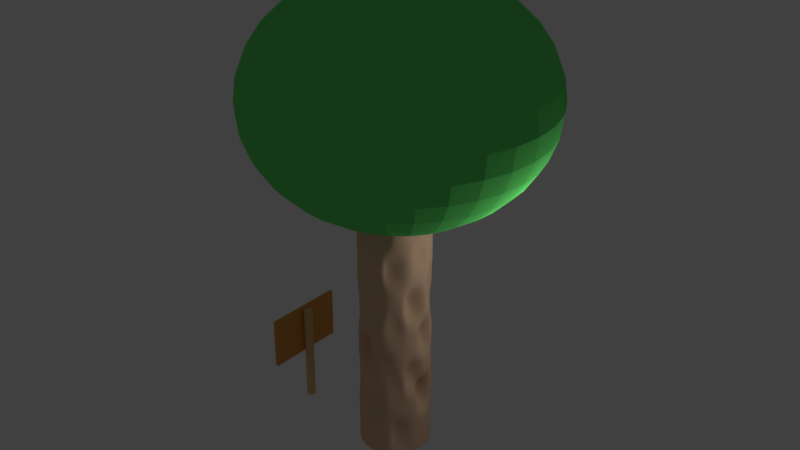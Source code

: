 # Source: Baum_von_Andre.blend  (saved by Blender 2.79.0; exported with 4.5.12 LTS)
import bpy
from mathutils import Matrix  # noqa: F401  (used for matrix-valued properties, if any)

bpy.ops.wm.read_factory_settings(use_empty=True)
scene = bpy.context.scene
scene.name = 'Scene'

# ---- collections
col_collection_1 = bpy.data.collections.new('Collection 1'); scene.collection.children.link(col_collection_1)

# ---- materials (node trees are filled in below, after node groups)
mat_material_003 = bpy.data.materials.new('Material.003')
mat_material_003.alpha_threshold = 0.0
mat_material_003.use_transparent_shadow = False
mat_material_003.diffuse_color = (0.0, 0.0, 0.0, 1.0)
mat_material_003.roughness = 0.5
mat_material_004 = bpy.data.materials.new('Material.004')
mat_material_004.alpha_threshold = 0.0
mat_material_004.use_transparent_shadow = False
mat_material_004.diffuse_color = (0.8, 0.3677, 0.09252, 1.0)
mat_material_004.specular_color = (1.0, 0.9114, 0.9114)
mat_material_004.roughness = 0.5
mat_material_005 = bpy.data.materials.new('Material.005')
mat_material_005.alpha_threshold = 0.0
mat_material_005.use_transparent_shadow = False
mat_material_005.diffuse_color = (0.8, 0.528, 0.2715, 1.0)
mat_material_005.roughness = 0.5
mat_material_002 = bpy.data.materials.new('Material.002')
mat_material_002.alpha_threshold = 0.0
mat_material_002.use_transparent_shadow = False
mat_material_002.diffuse_color = (0.1451, 0.8, 0.1632, 1.0)
mat_material_002.roughness = 0.5
mat_material_001 = bpy.data.materials.new('Material.001')
mat_material_001.alpha_threshold = 0.0
mat_material_001.use_transparent_shadow = False
mat_material_001.diffuse_color = (0.8, 0.5141, 0.3488, 1.0)
mat_material_001.roughness = 0.5

# ---- material node trees

# ---- world
world_world = bpy.data.worlds.new('World'); scene.world = world_world
world_world.color = (0.05088, 0.05088, 0.05088)
world_world.use_sun_shadow = False
world_world.sun_shadow_jitter_overblur = 0.0
world_world.cycles.sampling_method = 'MANUAL'

# ---- lights
light_lamp = bpy.data.lights.new('Lamp', 'POINT')
light_lamp.transmission_factor = 0.0
light_lamp.cutoff_distance = 30.0
light_lamp.energy = 100.0
light_lamp.shadow_buffer_clip_start = 1.001
light_lamp.shadow_soft_size = 0.1
light_lamp.shadow_maximum_resolution = 0.006
light_lamp.use_absolute_resolution = True

# ---- meshes
me_plane_001 = bpy.data.meshes.new('Plane.001')
me_plane_001.from_pydata([(-1.0, -1.0, 0.0), (1.0, -1.0, 0.0), (-1.0, 0.2444, -3.303e-08), (1.0, 0.2444, -3.303e-08), (-1.0, 0.2444, 0.07883), (-1.0, -1.0, 0.07883), (1.0, -1.0, 0.07883), (1.0, 0.2444, 0.07883)], [], [(0, 2, 3, 1), (5, 6, 7, 4), (1, 3, 7, 6), (2, 0, 5, 4), (3, 2, 4, 7), (0, 1, 6, 5)])
me_plane_001.materials.append(mat_material_004)
me_plane_001.use_remesh_preserve_volume = False
me_plane_001.use_remesh_preserve_attributes = False
me_plane_001.use_mirror_vertex_groups = False
me_plane_001.update()
me_cylinder_001 = bpy.data.meshes.new('Cylinder.001')
me_cylinder_001.from_pydata([(0.0, 1.0, -21.27), (0.0, 1.0, 1.0), (0.1951, 0.9808, -21.27), (0.1951, 0.9808, 1.0), (0.3827, 0.9239, -21.27), (0.3827, 0.9239, 1.0), (0.5556, 0.8315, -21.27), (0.5556, 0.8315, 1.0), (0.7071, 0.7071, -21.27), (0.7071, 0.7071, 1.0), (0.8315, 0.5556, -21.27), (0.8315, 0.5556, 1.0), (0.9239, 0.3827, -21.27), (0.9239, 0.3827, 1.0), (0.9808, 0.1951, -21.27), (0.9808, 0.1951, 1.0), (1.0, 7.55e-08, -21.27), (1.0, 7.55e-08, 1.0), (0.9808, -0.1951, -21.27), (0.9808, -0.1951, 1.0), (0.9239, -0.3827, -21.27), (0.9239, -0.3827, 1.0), (0.8315, -0.5556, -21.27), (0.8315, -0.5556, 1.0), (0.7071, -0.7071, -21.27), (0.7071, -0.7071, 1.0), (0.5556, -0.8315, -21.27), (0.5556, -0.8315, 1.0), (0.3827, -0.9239, -21.27), (0.3827, -0.9239, 1.0), (0.1951, -0.9808, -21.27), (0.1951, -0.9808, 1.0), (-3.258e-07, -1.0, -21.27), (-3.258e-07, -1.0, 1.0), (-0.1951, -0.9808, -21.27), (-0.1951, -0.9808, 1.0), (-0.3827, -0.9239, -21.27), (-0.3827, -0.9239, 1.0), (-0.5556, -0.8315, -21.27), (-0.5556, -0.8315, 1.0), (-0.7071, -0.7071, -21.27), (-0.7071, -0.7071, 1.0), (-0.8315, -0.5556, -21.27), (-0.8315, -0.5556, 1.0), (-0.9239, -0.3827, -21.27), (-0.9239, -0.3827, 1.0), (-0.9808, -0.1951, -21.27), (-0.9808, -0.1951, 1.0), (-1.0, 9.656e-07, -21.27), (-1.0, 9.656e-07, 1.0), (-0.9808, 0.1951, -21.27), (-0.9808, 0.1951, 1.0), (-0.9239, 0.3827, -21.27), (-0.9239, 0.3827, 1.0), (-0.8315, 0.5556, -21.27), (-0.8315, 0.5556, 1.0), (-0.7071, 0.7071, -21.27), (-0.7071, 0.7071, 1.0), (-0.5556, 0.8315, -21.27), (-0.5556, 0.8315, 1.0), (-0.3827, 0.9239, -21.27), (-0.3827, 0.9239, 1.0), (-0.1951, 0.9808, -21.27), (-0.1951, 0.9808, 1.0)], [], [(0, 1, 3, 2), (2, 3, 5, 4), (4, 5, 7, 6), (6, 7, 9, 8), (8, 9, 11, 10), (10, 11, 13, 12), (12, 13, 15, 14), (14, 15, 17, 16), (16, 17, 19, 18), (18, 19, 21, 20), (20, 21, 23, 22), (22, 23, 25, 24), (24, 25, 27, 26), (26, 27, 29, 28), (28, 29, 31, 30), (30, 31, 33, 32), (32, 33, 35, 34), (34, 35, 37, 36), (36, 37, 39, 38), (38, 39, 41, 40), (40, 41, 43, 42), (42, 43, 45, 44), (44, 45, 47, 46), (46, 47, 49, 48), (48, 49, 51, 50), (50, 51, 53, 52), (52, 53, 55, 54), (54, 55, 57, 56), (56, 57, 59, 58), (58, 59, 61, 60), (3, 1, 63, 61, 59, 57, 55, 53, 51, 49, 47, 45, 43, 41, 39, 37, 35, 33, 31, 29, 27, 25, 23, 21, 19, 17, 15, 13, 11, 9, 7, 5), (60, 61, 63, 62), (62, 63, 1, 0), (0, 2, 4, 6, 8, 10, 12, 14, 16, 18, 20, 22, 24, 26, 28, 30, 32, 34, 36, 38, 40, 42, 44, 46, 48, 50, 52, 54, 56, 58, 60, 62)])
me_cylinder_001.materials.append(mat_material_005)
me_cylinder_001.use_remesh_preserve_volume = False
me_cylinder_001.use_remesh_preserve_attributes = False
me_cylinder_001.use_mirror_vertex_groups = False
me_cylinder_001.update()
me_sphere = bpy.data.meshes.new('Sphere')
me_sphere.from_pydata([(0.0, -3.258e-07, -1.0), (0.03806, 0.1913, 0.9808), (0.07466, 0.3753, 0.9239), (0.1084, 0.5449, 0.8315), (0.1379, 0.6935, 0.7071), (0.1622, 0.8155, 0.5556), (0.1802, 0.9061, 0.3827), (0.1913, 0.9619, 0.1951), (0.1951, 0.9808, 7.55e-08), (0.1913, 0.9619, -0.1951), (0.1802, 0.9061, -0.3827), (0.1622, 0.8155, -0.5556), (0.1379, 0.6935, -0.7071), (0.1084, 0.5449, -0.8315), (0.07466, 0.3753, -0.9239), (0.03806, 0.1913, -0.9808), (0.07466, 0.1802, 0.9808), (0.1464, 0.3536, 0.9239), (0.2126, 0.5133, 0.8315), (0.2706, 0.6533, 0.7071), (0.3182, 0.7682, 0.5556), (0.3536, 0.8536, 0.3827), (0.3753, 0.9061, 0.1951), (0.3827, 0.9239, 7.55e-08), (0.3753, 0.9061, -0.1951), (0.3536, 0.8536, -0.3827), (0.3182, 0.7682, -0.5556), (0.2706, 0.6533, -0.7071), (0.2126, 0.5133, -0.8315), (0.1464, 0.3536, -0.9239), (0.07466, 0.1802, -0.9808), (0.1084, 0.1622, 0.9808), (0.2126, 0.3182, 0.9239), (0.3087, 0.4619, 0.8315), (0.3928, 0.5879, 0.7071), (0.4619, 0.6913, 0.5556), (0.5133, 0.7682, 0.3827), (0.5449, 0.8155, 0.1951), (0.5556, 0.8315, 7.55e-08), (0.5449, 0.8155, -0.1951), (0.5133, 0.7682, -0.3827), (0.4619, 0.6913, -0.5556), (0.3928, 0.5879, -0.7071), (0.3087, 0.4619, -0.8315), (0.2126, 0.3182, -0.9239), (0.1084, 0.1622, -0.9808), (0.1379, 0.1379, 0.9808), (0.2706, 0.2706, 0.9239), (0.3928, 0.3928, 0.8315), (0.5, 0.5, 0.7071), (0.5879, 0.5879, 0.5556), (0.6533, 0.6533, 0.3827), (0.6935, 0.6935, 0.1951), (0.7071, 0.7071, 7.55e-08), (0.6935, 0.6935, -0.1951), (0.6533, 0.6533, -0.3827), (0.5879, 0.5879, -0.5556), (0.5, 0.5, -0.7071), (0.3928, 0.3928, -0.8315), (0.2706, 0.2706, -0.9239), (0.1379, 0.1379, -0.9808), (0.1622, 0.1084, 0.9808), (0.3182, 0.2126, 0.9239), (0.4619, 0.3087, 0.8315), (0.5879, 0.3928, 0.7071), (0.6913, 0.4619, 0.5556), (0.7682, 0.5133, 0.3827), (0.8155, 0.5449, 0.1951), (0.8315, 0.5556, 7.55e-08), (0.8155, 0.5449, -0.1951), (0.7682, 0.5133, -0.3827), (0.6913, 0.4619, -0.5556), (0.5879, 0.3928, -0.7071), (0.4619, 0.3087, -0.8315), (0.3182, 0.2126, -0.9239), (0.1622, 0.1084, -0.9808), (0.1802, 0.07466, 0.9808), (0.3536, 0.1464, 0.9239), (0.5133, 0.2126, 0.8315), (0.6533, 0.2706, 0.7071), (0.7682, 0.3182, 0.5556), (0.8536, 0.3536, 0.3827), (0.9061, 0.3753, 0.1951), (0.9239, 0.3827, 7.55e-08), (0.9061, 0.3753, -0.1951), (0.8536, 0.3536, -0.3827), (0.7682, 0.3182, -0.5556), (0.6533, 0.2706, -0.7071), (0.5133, 0.2126, -0.8315), (0.3536, 0.1464, -0.9239), (0.1802, 0.07466, -0.9808), (0.1913, 0.03806, 0.9808), (0.3753, 0.07466, 0.9239), (0.5449, 0.1084, 0.8315), (0.6935, 0.1379, 0.7071), (0.8155, 0.1622, 0.5556), (0.9061, 0.1802, 0.3827), (0.9619, 0.1913, 0.1951), (0.9808, 0.1951, 7.55e-08), (0.9619, 0.1913, -0.1951), (0.9061, 0.1802, -0.3827), (0.8155, 0.1622, -0.5556), (0.6935, 0.1379, -0.7071), (0.5449, 0.1084, -0.8315), (0.3753, 0.07466, -0.9239), (0.1913, 0.03806, -0.9808), (0.1951, -3.266e-07, 0.9808), (0.3827, -3.192e-07, 0.9239), (0.5556, -3.117e-07, 0.8315), (0.7071, -3.192e-07, 0.7071), (0.8315, -3.341e-07, 0.5556), (0.9239, -2.745e-07, 0.3827), (0.9808, -3.937e-07, 0.1951), (1.0, -3.788e-07, 7.55e-08), (0.9808, -3.937e-07, -0.1951), (0.9239, -2.298e-07, -0.3827), (0.8315, -3.341e-07, -0.5556), (0.7071, -3.192e-07, -0.7071), (0.5556, -3.415e-07, -0.8315), (0.3827, -3.043e-07, -0.9239), (0.1951, -3.08e-07, -0.9808), (0.1913, -0.03806, 0.9808), (0.3753, -0.07466, 0.9239), (0.5449, -0.1084, 0.8315), (0.6935, -0.138, 0.7071), (0.8155, -0.1622, 0.5556), (0.9061, -0.1802, 0.3827), (0.9619, -0.1913, 0.1951), (0.9808, -0.1951, 7.55e-08), (0.9619, -0.1913, -0.1951), (0.9061, -0.1802, -0.3827), (0.8155, -0.1622, -0.5556), (0.6935, -0.138, -0.7071), (0.5449, -0.1084, -0.8315), (0.3753, -0.07466, -0.9239), (0.1913, -0.03806, -0.9808), (0.1802, -0.07466, 0.9808), (0.3536, -0.1464, 0.9239), (0.5133, -0.2126, 0.8315), (0.6533, -0.2706, 0.7071), (0.7682, -0.3182, 0.5556), (0.8536, -0.3536, 0.3827), (0.9061, -0.3753, 0.1951), (0.9239, -0.3827, 7.55e-08), (0.9061, -0.3753, -0.1951), (0.8536, -0.3536, -0.3827), (0.7682, -0.3182, -0.5556), (0.6533, -0.2706, -0.7071), (0.5133, -0.2126, -0.8315), (0.3536, -0.1464, -0.9239), (0.1802, -0.07466, -0.9808), (0.1622, -0.1084, 0.9808), (0.3182, -0.2126, 0.9239), (0.4619, -0.3087, 0.8315), (0.5879, -0.3928, 0.7071), (0.6913, -0.4619, 0.5556), (0.7682, -0.5133, 0.3827), (0.8155, -0.5449, 0.1951), (0.8315, -0.5556, 7.55e-08), (0.8155, -0.5449, -0.1951), (0.7682, -0.5133, -0.3827), (0.6913, -0.4619, -0.5556), (0.5879, -0.3928, -0.7071), (0.4619, -0.3087, -0.8315), (0.3182, -0.2126, -0.9239), (0.1622, -0.1084, -0.9808), (0.1379, -0.138, 0.9808), (0.2706, -0.2706, 0.9239), (0.3928, -0.3928, 0.8315), (0.5, -0.5, 0.7071), (0.5879, -0.5879, 0.5556), (0.6533, -0.6533, 0.3827), (0.6935, -0.6935, 0.1951), (0.7071, -0.7071, 7.55e-08), (0.6935, -0.6935, -0.1951), (0.6533, -0.6533, -0.3827), (0.5879, -0.5879, -0.5556), (0.5, -0.5, -0.7071), (0.3928, -0.3928, -0.8315), (0.2706, -0.2706, -0.9239), (0.1379, -0.138, -0.9808), (0.1084, -0.1622, 0.9808), (0.2126, -0.3182, 0.9239), (0.3087, -0.4619, 0.8315), (0.3928, -0.5879, 0.7071), (0.4619, -0.6913, 0.5556), (0.5133, -0.7682, 0.3827), (0.5449, -0.8155, 0.1951), (0.5556, -0.8315, 7.55e-08), (0.5449, -0.8155, -0.1951), (0.5133, -0.7682, -0.3827), (0.4619, -0.6913, -0.5556), (0.3928, -0.5879, -0.7071), (0.3087, -0.4619, -0.8315), (0.2126, -0.3182, -0.9239), (0.1084, -0.1622, -0.9808), (0.07466, -0.1802, 0.9808), (0.1464, -0.3536, 0.9239), (0.2126, -0.5133, 0.8315), (0.2706, -0.6533, 0.7071), (0.3182, -0.7682, 0.5556), (0.3536, -0.8536, 0.3827), (0.3753, -0.9061, 0.1951), (0.3827, -0.9239, 7.55e-08), (0.3753, -0.9061, -0.1951), (0.3536, -0.8536, -0.3827), (0.3182, -0.7682, -0.5556), (0.2706, -0.6533, -0.7071), (0.2126, -0.5133, -0.8315), (0.1464, -0.3536, -0.9239), (0.07466, -0.1802, -0.9808), (0.03806, -0.1913, 0.9808), (0.07466, -0.3753, 0.9239), (0.1084, -0.5449, 0.8315), (0.1379, -0.6935, 0.7071), (0.1622, -0.8155, 0.5556), (0.1802, -0.9061, 0.3827), (0.1913, -0.9619, 0.1951), (0.1951, -0.9808, 7.55e-08), (0.1913, -0.9619, -0.1951), (0.1802, -0.9061, -0.3827), (0.1622, -0.8155, -0.5556), (0.1379, -0.6935, -0.7071), (0.1084, -0.5449, -0.8315), (0.07466, -0.3753, -0.9239), (0.03806, -0.1913, -0.9808), (-7.212e-09, -0.1951, 0.9808), (4.122e-08, -0.3827, 0.9239), (2.632e-08, -0.5556, 0.8315), (-2.584e-08, -0.7071, 0.7071), (-8.544e-08, -0.8315, 0.5556), (6.357e-08, -0.9239, 0.3827), (-8.544e-08, -0.9808, 0.1951), (-1.003e-07, -1.0, 7.55e-08), (-8.544e-08, -0.9808, -0.1951), (6.357e-08, -0.9239, -0.3827), (-8.544e-08, -0.8315, -0.5556), (-2.584e-08, -0.7071, -0.7071), (-1.094e-08, -0.5556, -0.8315), (3.964e-09, -0.3827, -0.9239), (3.964e-09, -0.1951, -0.9808), (-0.03806, -0.1913, 0.9808), (-0.07466, -0.3753, 0.9239), (-0.1084, -0.5449, 0.8315), (-0.1379, -0.6935, 0.7071), (-0.1622, -0.8155, 0.5556), (-0.1802, -0.9061, 0.3827), (-0.1913, -0.9619, 0.1951), (-0.1951, -0.9808, 7.55e-08), (-0.1913, -0.9619, -0.1951), (-0.1802, -0.9061, -0.3827), (-0.1622, -0.8155, -0.5556), (-0.1379, -0.6935, -0.7071), (-0.1084, -0.5449, -0.8315), (-0.07466, -0.3753, -0.9239), (-0.03806, -0.1913, -0.9808), (-1.247e-07, -6.269e-07, 1.0), (-0.07466, -0.1802, 0.9808), (-0.1464, -0.3536, 0.9239), (-0.2126, -0.5133, 0.8315), (-0.2706, -0.6533, 0.7071), (-0.3182, -0.7682, 0.5556), (-0.3536, -0.8536, 0.3827), (-0.3753, -0.9061, 0.1951), (-0.3827, -0.9239, 7.55e-08), (-0.3753, -0.9061, -0.1951), (-0.3536, -0.8536, -0.3827), (-0.3182, -0.7682, -0.5556), (-0.2706, -0.6533, -0.7071), (-0.2126, -0.5133, -0.8315), (-0.1464, -0.3536, -0.9239), (-0.07466, -0.1802, -0.9808), (-0.1084, -0.1622, 0.9808), (-0.2126, -0.3182, 0.9239), (-0.3087, -0.4619, 0.8315), (-0.3928, -0.5879, 0.7071), (-0.4619, -0.6913, 0.5556), (-0.5133, -0.7682, 0.3827), (-0.5449, -0.8155, 0.1951), (-0.5556, -0.8315, 7.55e-08), (-0.5449, -0.8155, -0.1951), (-0.5133, -0.7682, -0.3827), (-0.4619, -0.6913, -0.5556), (-0.3928, -0.5879, -0.7071), (-0.3087, -0.4619, -0.8315), (-0.2126, -0.3182, -0.9239), (-0.1084, -0.1622, -0.9808), (-0.1379, -0.138, 0.9808), (-0.2706, -0.2706, 0.9239), (-0.3928, -0.3928, 0.8315), (-0.5, -0.5, 0.7071), (-0.5879, -0.5879, 0.5556), (-0.6533, -0.6533, 0.3827), (-0.6935, -0.6935, 0.1951), (-0.7071, -0.7071, 7.55e-08), (-0.6935, -0.6935, -0.1951), (-0.6533, -0.6533, -0.3827), (-0.5879, -0.5879, -0.5556), (-0.5, -0.5, -0.7071), (-0.3928, -0.3928, -0.8315), (-0.2706, -0.2706, -0.9239), (-0.1379, -0.1379, -0.9808), (-0.1622, -0.1084, 0.9808), (-0.3182, -0.2126, 0.9239), (-0.4619, -0.3087, 0.8315), (-0.5879, -0.3928, 0.7071), (-0.6913, -0.4619, 0.5556), (-0.7682, -0.5133, 0.3827), (-0.8155, -0.5449, 0.1951), (-0.8315, -0.5556, 7.55e-08), (-0.8155, -0.5449, -0.1951), (-0.7682, -0.5133, -0.3827), (-0.6913, -0.4619, -0.5556), (-0.5879, -0.3928, -0.7071), (-0.4619, -0.3087, -0.8315), (-0.3182, -0.2126, -0.9239), (-0.1622, -0.1084, -0.9808), (-0.1802, -0.07466, 0.9808), (-0.3536, -0.1464, 0.9239), (-0.5133, -0.2126, 0.8315), (-0.6533, -0.2706, 0.7071), (-0.7682, -0.3182, 0.5556), (-0.8536, -0.3536, 0.3827), (-0.9061, -0.3753, 0.1951), (-0.9239, -0.3827, 7.55e-08), (-0.9061, -0.3753, -0.1951), (-0.8536, -0.3536, -0.3827), (-0.7682, -0.3182, -0.5556), (-0.6533, -0.2706, -0.7071), (-0.5133, -0.2126, -0.8315), (-0.3536, -0.1464, -0.9239), (-0.1802, -0.07466, -0.9808), (-0.1913, -0.03806, 0.9808), (-0.3753, -0.07466, 0.9239), (-0.5449, -0.1084, 0.8315), (-0.6935, -0.1379, 0.7071), (-0.8155, -0.1622, 0.5556), (-0.9061, -0.1802, 0.3827), (-0.9619, -0.1913, 0.1951), (-0.9808, -0.1951, 7.55e-08), (-0.9619, -0.1913, -0.1951), (-0.9061, -0.1802, -0.3827), (-0.8155, -0.1622, -0.5556), (-0.6935, -0.1379, -0.7071), (-0.5449, -0.1084, -0.8315), (-0.3753, -0.07466, -0.9239), (-0.1913, -0.03806, -0.9808), (-0.1951, -3.117e-07, 0.9808), (-0.3827, -2.819e-07, 0.9239), (-0.5556, -2.819e-07, 0.8315), (-0.7071, -1.851e-07, 0.7071), (-0.8315, -1.404e-07, 0.5556), (-0.9239, -3.192e-07, 0.3827), (-0.9808, -9.567e-08, 0.1951), (-1.0, -1.404e-07, 7.55e-08), (-0.9808, -9.567e-08, -0.1951), (-0.9239, -3.192e-07, -0.3827), (-0.8315, -1.404e-07, -0.5556), (-0.7071, -1.851e-07, -0.7071), (-0.5556, -2.596e-07, -0.8315), (-0.3827, -2.521e-07, -0.9239), (-0.1951, -3.155e-07, -0.9808), (-0.1913, 0.03806, 0.9808), (-0.3753, 0.07466, 0.9239), (-0.5449, 0.1084, 0.8315), (-0.6935, 0.1379, 0.7071), (-0.8155, 0.1622, 0.5556), (-0.9061, 0.1802, 0.3827), (-0.9619, 0.1913, 0.1951), (-0.9808, 0.1951, 7.55e-08), (-0.9619, 0.1913, -0.1951), (-0.9061, 0.1802, -0.3827), (-0.8155, 0.1622, -0.5556), (-0.6935, 0.1379, -0.7071), (-0.5449, 0.1084, -0.8315), (-0.3753, 0.07466, -0.9239), (-0.1913, 0.03806, -0.9808), (-0.1802, 0.07466, 0.9808), (-0.3536, 0.1464, 0.9239), (-0.5133, 0.2126, 0.8315), (-0.6533, 0.2706, 0.7071), (-0.7682, 0.3182, 0.5556), (-0.8536, 0.3536, 0.3827), (-0.9061, 0.3753, 0.1951), (-0.9239, 0.3827, 7.55e-08), (-0.9061, 0.3753, -0.1951), (-0.8536, 0.3536, -0.3827), (-0.7682, 0.3182, -0.5556), (-0.6533, 0.2706, -0.7071), (-0.5133, 0.2126, -0.8315), (-0.3536, 0.1464, -0.9239), (-0.1802, 0.07466, -0.9808), (-0.1622, 0.1084, 0.9808), (-0.3182, 0.2126, 0.9239), (-0.4619, 0.3087, 0.8315), (-0.5879, 0.3928, 0.7071), (-0.6913, 0.4619, 0.5556), (-0.7682, 0.5133, 0.3827), (-0.8155, 0.5449, 0.1951), (-0.8315, 0.5556, 7.55e-08), (-0.8155, 0.5449, -0.1951), (-0.7682, 0.5133, -0.3827), (-0.6913, 0.4619, -0.5556), (-0.5879, 0.3928, -0.7071), (-0.4619, 0.3087, -0.8315), (-0.3182, 0.2126, -0.9239), (-0.1622, 0.1084, -0.9808), (-0.1379, 0.1379, 0.9808), (-0.2706, 0.2706, 0.9239), (-0.3928, 0.3928, 0.8315), (-0.5, 0.5, 0.7071), (-0.5879, 0.5879, 0.5556), (-0.6533, 0.6533, 0.3827), (-0.6935, 0.6935, 0.1951), (-0.7071, 0.7071, 7.55e-08), (-0.6935, 0.6935, -0.1951), (-0.6533, 0.6533, -0.3827), (-0.5879, 0.5879, -0.5556), (-0.5, 0.5, -0.7071), (-0.3928, 0.3928, -0.8315), (-0.2706, 0.2706, -0.9239), (-0.1379, 0.1379, -0.9808), (-0.1084, 0.1622, 0.9808), (-0.2126, 0.3182, 0.9239), (-0.3087, 0.4619, 0.8315), (-0.3928, 0.5879, 0.7071), (-0.4619, 0.6913, 0.5556), (-0.5133, 0.7682, 0.3827), (-0.5449, 0.8155, 0.1951), (-0.5556, 0.8315, 7.55e-08), (-0.5449, 0.8155, -0.1951), (-0.5133, 0.7682, -0.3827), (-0.4619, 0.6913, -0.5556), (-0.3928, 0.5879, -0.7071), (-0.3087, 0.4619, -0.8315), (-0.2126, 0.3182, -0.9239), (-0.1084, 0.1622, -0.9808), (-0.07466, 0.1802, 0.9808), (-0.1464, 0.3536, 0.9239), (-0.2126, 0.5133, 0.8315), (-0.2706, 0.6533, 0.7071), (-0.3182, 0.7682, 0.5556), (-0.3536, 0.8536, 0.3827), (-0.3753, 0.9061, 0.1951), (-0.3827, 0.9239, 7.55e-08), (-0.3753, 0.9061, -0.1951), (-0.3536, 0.8536, -0.3827), (-0.3182, 0.7682, -0.5556), (-0.2706, 0.6533, -0.7071), (-0.2126, 0.5133, -0.8315), (-0.1464, 0.3536, -0.9239), (-0.07466, 0.1802, -0.9808), (-0.03806, 0.1913, 0.9808), (-0.07466, 0.3753, 0.9239), (-0.1084, 0.5449, 0.8315), (-0.1379, 0.6935, 0.7071), (-0.1622, 0.8155, 0.5556), (-0.1802, 0.9061, 0.3827), (-0.1913, 0.9619, 0.1951), (-0.1951, 0.9808, 7.55e-08), (-0.1913, 0.9619, -0.1951), (-0.1802, 0.9061, -0.3827), (-0.1622, 0.8155, -0.5556), (-0.1379, 0.6935, -0.7071), (-0.1084, 0.5449, -0.8315), (-0.07466, 0.3753, -0.9239), (-0.03806, 0.1913, -0.9808), (3.749e-08, 0.1951, 0.9808), (7.847e-08, 0.3827, 0.9239), (1.083e-07, 0.5556, 0.8315), (1.53e-07, 0.7071, 0.7071), (2.722e-07, 0.8315, 0.5556), (6.357e-08, 0.9239, 0.3827), (2.573e-07, 0.9808, 0.1951), (2.722e-07, 1.0, 7.55e-08), (2.573e-07, 0.9808, -0.1951), (6.357e-08, 0.9239, -0.3827), (2.722e-07, 0.8315, -0.5556), (1.53e-07, 0.7071, -0.7071), (1.232e-07, 0.5556, -0.8315), (7.847e-08, 0.3827, -0.9239), (1.514e-08, 0.1951, -0.9808)], [], [(472, 471, 5, 6), (480, 479, 13, 14), (473, 472, 6, 7), (481, 480, 14, 15), (474, 473, 7, 8), (467, 256, 1), (0, 481, 15), (475, 474, 8, 9), (468, 467, 1, 2), (476, 475, 9, 10), (469, 468, 2, 3), (477, 476, 10, 11), (470, 469, 3, 4), (478, 477, 11, 12), (471, 470, 4, 5), (479, 478, 12, 13), (12, 11, 26, 27), (5, 4, 19, 20), (13, 12, 27, 28), (6, 5, 20, 21), (14, 13, 28, 29), (7, 6, 21, 22), (15, 14, 29, 30), (8, 7, 22, 23), (1, 256, 16), (0, 15, 30), (9, 8, 23, 24), (2, 1, 16, 17), (10, 9, 24, 25), (3, 2, 17, 18), (11, 10, 25, 26), (4, 3, 18, 19), (0, 30, 45), (24, 23, 38, 39), (17, 16, 31, 32), (25, 24, 39, 40), (18, 17, 32, 33), (26, 25, 40, 41), (19, 18, 33, 34), (27, 26, 41, 42), (20, 19, 34, 35), (28, 27, 42, 43), (21, 20, 35, 36), (29, 28, 43, 44), (22, 21, 36, 37), (30, 29, 44, 45), (23, 22, 37, 38), (16, 256, 31), (43, 42, 57, 58), (36, 35, 50, 51), (44, 43, 58, 59), (37, 36, 51, 52), (45, 44, 59, 60), (38, 37, 52, 53), (31, 256, 46), (0, 45, 60), (39, 38, 53, 54), (32, 31, 46, 47), (40, 39, 54, 55), (33, 32, 47, 48), (41, 40, 55, 56), (34, 33, 48, 49), (42, 41, 56, 57), (35, 34, 49, 50), (47, 46, 61, 62), (55, 54, 69, 70), (48, 47, 62, 63), (56, 55, 70, 71), (49, 48, 63, 64), (57, 56, 71, 72), (50, 49, 64, 65), (58, 57, 72, 73), (51, 50, 65, 66), (59, 58, 73, 74), (52, 51, 66, 67), (60, 59, 74, 75), (53, 52, 67, 68), (46, 256, 61), (0, 60, 75), (54, 53, 68, 69), (66, 65, 80, 81), (74, 73, 88, 89), (67, 66, 81, 82), (75, 74, 89, 90), (68, 67, 82, 83), (61, 256, 76), (0, 75, 90), (69, 68, 83, 84), (62, 61, 76, 77), (70, 69, 84, 85), (63, 62, 77, 78), (71, 70, 85, 86), (64, 63, 78, 79), (72, 71, 86, 87), (65, 64, 79, 80), (73, 72, 87, 88), (85, 84, 99, 100), (78, 77, 92, 93), (86, 85, 100, 101), (79, 78, 93, 94), (87, 86, 101, 102), (80, 79, 94, 95), (88, 87, 102, 103), (81, 80, 95, 96), (89, 88, 103, 104), (82, 81, 96, 97), (90, 89, 104, 105), (83, 82, 97, 98), (76, 256, 91), (0, 90, 105), (84, 83, 98, 99), (77, 76, 91, 92), (104, 103, 118, 119), (97, 96, 111, 112), (105, 104, 119, 120), (98, 97, 112, 113), (91, 256, 106), (0, 105, 120), (99, 98, 113, 114), (92, 91, 106, 107), (100, 99, 114, 115), (93, 92, 107, 108), (101, 100, 115, 116), (94, 93, 108, 109), (102, 101, 116, 117), (95, 94, 109, 110), (103, 102, 117, 118), (96, 95, 110, 111), (108, 107, 122, 123), (116, 115, 130, 131), (109, 108, 123, 124), (117, 116, 131, 132), (110, 109, 124, 125), (118, 117, 132, 133), (111, 110, 125, 126), (119, 118, 133, 134), (112, 111, 126, 127), (120, 119, 134, 135), (113, 112, 127, 128), (106, 256, 121), (0, 120, 135), (114, 113, 128, 129), (107, 106, 121, 122), (115, 114, 129, 130), (127, 126, 141, 142), (135, 134, 149, 150), (128, 127, 142, 143), (121, 256, 136), (0, 135, 150), (129, 128, 143, 144), (122, 121, 136, 137), (130, 129, 144, 145), (123, 122, 137, 138), (131, 130, 145, 146), (124, 123, 138, 139), (132, 131, 146, 147), (125, 124, 139, 140), (133, 132, 147, 148), (126, 125, 140, 141), (134, 133, 148, 149), (146, 145, 160, 161), (139, 138, 153, 154), (147, 146, 161, 162), (140, 139, 154, 155), (148, 147, 162, 163), (141, 140, 155, 156), (149, 148, 163, 164), (142, 141, 156, 157), (150, 149, 164, 165), (143, 142, 157, 158), (136, 256, 151), (0, 150, 165), (144, 143, 158, 159), (137, 136, 151, 152), (145, 144, 159, 160), (138, 137, 152, 153), (165, 164, 179, 180), (158, 157, 172, 173), (151, 256, 166), (0, 165, 180), (159, 158, 173, 174), (152, 151, 166, 167), (160, 159, 174, 175), (153, 152, 167, 168), (161, 160, 175, 176), (154, 153, 168, 169), (162, 161, 176, 177), (155, 154, 169, 170), (163, 162, 177, 178), (156, 155, 170, 171), (164, 163, 178, 179), (157, 156, 171, 172), (177, 176, 191, 192), (170, 169, 184, 185), (178, 177, 192, 193), (171, 170, 185, 186), (179, 178, 193, 194), (172, 171, 186, 187), (180, 179, 194, 195), (173, 172, 187, 188), (166, 256, 181), (0, 180, 195), (174, 173, 188, 189), (167, 166, 181, 182), (175, 174, 189, 190), (168, 167, 182, 183), (176, 175, 190, 191), (169, 168, 183, 184), (181, 256, 196), (0, 195, 210), (189, 188, 203, 204), (182, 181, 196, 197), (190, 189, 204, 205), (183, 182, 197, 198), (191, 190, 205, 206), (184, 183, 198, 199), (192, 191, 206, 207), (185, 184, 199, 200), (193, 192, 207, 208), (186, 185, 200, 201), (194, 193, 208, 209), (187, 186, 201, 202), (195, 194, 209, 210), (188, 187, 202, 203), (200, 199, 214, 215), (208, 207, 222, 223), (201, 200, 215, 216), (209, 208, 223, 224), (202, 201, 216, 217), (210, 209, 224, 225), (203, 202, 217, 218), (196, 256, 211), (0, 210, 225), (204, 203, 218, 219), (197, 196, 211, 212), (205, 204, 219, 220), (198, 197, 212, 213), (206, 205, 220, 221), (199, 198, 213, 214), (207, 206, 221, 222), (219, 218, 233, 234), (212, 211, 226, 227), (220, 219, 234, 235), (213, 212, 227, 228), (221, 220, 235, 236), (214, 213, 228, 229), (222, 221, 236, 237), (215, 214, 229, 230), (223, 222, 237, 238), (216, 215, 230, 231), (224, 223, 238, 239), (217, 216, 231, 232), (225, 224, 239, 240), (218, 217, 232, 233), (211, 256, 226), (0, 225, 240), (238, 237, 252, 253), (231, 230, 245, 246), (239, 238, 253, 254), (232, 231, 246, 247), (240, 239, 254, 255), (233, 232, 247, 248), (226, 256, 241), (0, 240, 255), (234, 233, 248, 249), (227, 226, 241, 242), (235, 234, 249, 250), (228, 227, 242, 243), (236, 235, 250, 251), (229, 228, 243, 244), (237, 236, 251, 252), (230, 229, 244, 245), (242, 241, 257, 258), (250, 249, 265, 266), (243, 242, 258, 259), (251, 250, 266, 267), (244, 243, 259, 260), (252, 251, 267, 268), (245, 244, 260, 261), (253, 252, 268, 269), (246, 245, 261, 262), (254, 253, 269, 270), (247, 246, 262, 263), (255, 254, 270, 271), (248, 247, 263, 264), (241, 256, 257), (0, 255, 271), (249, 248, 264, 265), (262, 261, 276, 277), (270, 269, 284, 285), (263, 262, 277, 278), (271, 270, 285, 286), (264, 263, 278, 279), (257, 256, 272), (0, 271, 286), (265, 264, 279, 280), (258, 257, 272, 273), (266, 265, 280, 281), (259, 258, 273, 274), (267, 266, 281, 282), (260, 259, 274, 275), (268, 267, 282, 283), (261, 260, 275, 276), (269, 268, 283, 284), (281, 280, 295, 296), (274, 273, 288, 289), (282, 281, 296, 297), (275, 274, 289, 290), (283, 282, 297, 298), (276, 275, 290, 291), (284, 283, 298, 299), (277, 276, 291, 292), (285, 284, 299, 300), (278, 277, 292, 293), (286, 285, 300, 301), (279, 278, 293, 294), (272, 256, 287), (0, 286, 301), (280, 279, 294, 295), (273, 272, 287, 288), (300, 299, 314, 315), (293, 292, 307, 308), (301, 300, 315, 316), (294, 293, 308, 309), (287, 256, 302), (0, 301, 316), (295, 294, 309, 310), (288, 287, 302, 303), (296, 295, 310, 311), (289, 288, 303, 304), (297, 296, 311, 312), (290, 289, 304, 305), (298, 297, 312, 313), (291, 290, 305, 306), (299, 298, 313, 314), (292, 291, 306, 307), (312, 311, 326, 327), (305, 304, 319, 320), (313, 312, 327, 328), (306, 305, 320, 321), (314, 313, 328, 329), (307, 306, 321, 322), (315, 314, 329, 330), (308, 307, 322, 323), (316, 315, 330, 331), (309, 308, 323, 324), (302, 256, 317), (0, 316, 331), (310, 309, 324, 325), (303, 302, 317, 318), (311, 310, 325, 326), (304, 303, 318, 319), (331, 330, 345, 346), (324, 323, 338, 339), (317, 256, 332), (0, 331, 346), (325, 324, 339, 340), (318, 317, 332, 333), (326, 325, 340, 341), (319, 318, 333, 334), (327, 326, 341, 342), (320, 319, 334, 335), (328, 327, 342, 343), (321, 320, 335, 336), (329, 328, 343, 344), (322, 321, 336, 337), (330, 329, 344, 345), (323, 322, 337, 338), (335, 334, 349, 350), (343, 342, 357, 358), (336, 335, 350, 351), (344, 343, 358, 359), (337, 336, 351, 352), (345, 344, 359, 360), (338, 337, 352, 353), (346, 345, 360, 361), (339, 338, 353, 354), (332, 256, 347), (0, 346, 361), (340, 339, 354, 355), (333, 332, 347, 348), (341, 340, 355, 356), (334, 333, 348, 349), (342, 341, 356, 357), (354, 353, 368, 369), (347, 256, 362), (0, 361, 376), (355, 354, 369, 370), (348, 347, 362, 363), (356, 355, 370, 371), (349, 348, 363, 364), (357, 356, 371, 372), (350, 349, 364, 365), (358, 357, 372, 373), (351, 350, 365, 366), (359, 358, 373, 374), (352, 351, 366, 367), (360, 359, 374, 375), (353, 352, 367, 368), (361, 360, 375, 376), (373, 372, 387, 388), (366, 365, 380, 381), (374, 373, 388, 389), (367, 366, 381, 382), (375, 374, 389, 390), (368, 367, 382, 383), (376, 375, 390, 391), (369, 368, 383, 384), (362, 256, 377), (0, 376, 391), (370, 369, 384, 385), (363, 362, 377, 378), (371, 370, 385, 386), (364, 363, 378, 379), (372, 371, 386, 387), (365, 364, 379, 380), (377, 256, 392), (0, 391, 406), (385, 384, 399, 400), (378, 377, 392, 393), (386, 385, 400, 401), (379, 378, 393, 394), (387, 386, 401, 402), (380, 379, 394, 395), (388, 387, 402, 403), (381, 380, 395, 396), (389, 388, 403, 404), (382, 381, 396, 397), (390, 389, 404, 405), (383, 382, 397, 398), (391, 390, 405, 406), (384, 383, 398, 399), (396, 395, 410, 411), (404, 403, 418, 419), (397, 396, 411, 412), (405, 404, 419, 420), (398, 397, 412, 413), (406, 405, 420, 421), (399, 398, 413, 414), (392, 256, 407), (0, 406, 421), (400, 399, 414, 415), (393, 392, 407, 408), (401, 400, 415, 416), (394, 393, 408, 409), (402, 401, 416, 417), (395, 394, 409, 410), (403, 402, 417, 418), (415, 414, 429, 430), (408, 407, 422, 423), (416, 415, 430, 431), (409, 408, 423, 424), (417, 416, 431, 432), (410, 409, 424, 425), (418, 417, 432, 433), (411, 410, 425, 426), (419, 418, 433, 434), (412, 411, 426, 427), (420, 419, 434, 435), (413, 412, 427, 428), (421, 420, 435, 436), (414, 413, 428, 429), (407, 256, 422), (0, 421, 436), (434, 433, 448, 449), (427, 426, 441, 442), (435, 434, 449, 450), (428, 427, 442, 443), (436, 435, 450, 451), (429, 428, 443, 444), (422, 256, 437), (0, 436, 451), (430, 429, 444, 445), (423, 422, 437, 438), (431, 430, 445, 446), (424, 423, 438, 439), (432, 431, 446, 447), (425, 424, 439, 440), (433, 432, 447, 448), (426, 425, 440, 441), (446, 445, 460, 461), (439, 438, 453, 454), (447, 446, 461, 462), (440, 439, 454, 455), (448, 447, 462, 463), (441, 440, 455, 456), (449, 448, 463, 464), (442, 441, 456, 457), (450, 449, 464, 465), (443, 442, 457, 458), (451, 450, 465, 466), (444, 443, 458, 459), (437, 256, 452), (0, 451, 466), (445, 444, 459, 460), (438, 437, 452, 453), (465, 464, 479, 480), (458, 457, 472, 473), (466, 465, 480, 481), (459, 458, 473, 474), (452, 256, 467), (0, 466, 481), (460, 459, 474, 475), (453, 452, 467, 468), (461, 460, 475, 476), (454, 453, 468, 469), (462, 461, 476, 477), (455, 454, 469, 470), (463, 462, 477, 478), (456, 455, 470, 471), (464, 463, 478, 479), (457, 456, 471, 472)])
me_sphere.materials.append(mat_material_002)
me_sphere.use_remesh_preserve_volume = False
me_sphere.use_remesh_preserve_attributes = False
me_sphere.use_mirror_vertex_groups = False
me_sphere.update()
me_cylinder = bpy.data.meshes.new('Cylinder')
me_cylinder.from_pydata([(0.0, 1.0, -1.0), (0.0, 1.0, 6.737), (0.1951, 0.9808, -1.0), (0.1951, 0.9808, 6.737), (0.3827, 0.9239, -1.0), (0.3827, 0.9239, 6.737), (0.5556, 0.8315, -1.0), (0.5556, 0.8315, 6.737), (0.7071, 0.7071, -1.0), (0.7071, 0.7071, 6.737), (0.8315, 0.5556, -1.0), (0.8315, 0.5556, 6.737), (0.9239, 0.3827, -1.0), (0.9239, 0.3827, 6.737), (0.9808, 0.1951, -1.0), (0.9808, 0.1951, 6.737), (1.0, 7.55e-08, -1.0), (1.0, 7.55e-08, 6.737), (0.9808, -0.1951, -1.0), (0.9808, -0.1951, 6.737), (0.9239, -0.3827, -1.0), (0.9239, -0.3827, 6.737), (0.8315, -0.5556, -1.0), (0.8315, -0.5556, 6.737), (0.7071, -0.7071, -1.0), (0.7071, -0.7071, 6.737), (0.5556, -0.8315, -1.0), (0.5556, -0.8315, 6.737), (0.3827, -0.9239, -1.0), (0.3827, -0.9239, 6.737), (0.1951, -0.9808, -1.0), (0.1951, -0.9808, 6.737), (-3.258e-07, -1.0, -1.0), (-3.258e-07, -1.0, 6.737), (-0.1951, -0.9808, -1.0), (-0.1951, -0.9808, 6.737), (-0.3827, -0.9239, -1.0), (-0.3827, -0.9239, 6.737), (-0.5556, -0.8315, -1.0), (-0.5556, -0.8315, 6.737), (-0.7071, -0.7071, -1.0), (-0.7071, -0.7071, 6.737), (-0.8315, -0.5556, -1.0), (-0.8315, -0.5556, 6.737), (-0.9239, -0.3827, -1.0), (-0.9239, -0.3827, 6.737), (-0.9808, -0.1951, -1.0), (-0.9808, -0.1951, 6.737), (-1.0, 9.656e-07, -1.0), (-1.0, 9.656e-07, 6.737), (-0.9808, 0.1951, -1.0), (-0.9808, 0.1951, 6.737), (-0.9239, 0.3827, -1.0), (-0.9239, 0.3827, 6.737), (-0.8315, 0.5556, -1.0), (-0.8315, 0.5556, 6.737), (-0.7071, 0.7071, -1.0), (-0.7071, 0.7071, 6.737), (-0.5556, 0.8315, -1.0), (-0.5556, 0.8315, 6.737), (-0.3827, 0.9239, -1.0), (-0.3827, 0.9239, 6.737), (-0.1951, 0.9808, -1.0), (-0.1951, 0.9808, 6.737), (0.0, 1.0, -0.5111), (0.0, 1.0, -0.1427), (0.0, 1.0, 0.2257), (0.0, 1.0, 0.5941), (0.0, 1.0, 0.9625), (0.0, 0.7716, 1.331), (0.0, 0.7716, 1.699), (0.0, 1.0, 2.068), (0.0, 1.0, 2.436), (0.0, 1.0, 2.805), (0.0, 1.0, 3.173), (0.0, 1.0, 3.541), (0.0, 1.0, 3.91), (0.0, 1.0, 4.278), (0.0, 1.0, 4.647), (0.0, 1.0, 5.015), (0.0, 1.0, 5.384), (0.0, 1.0, 5.752), (0.0, 1.0, 6.12), (0.0, 1.0, 6.489), (0.1951, 0.9808, 6.489), (0.1951, 0.86, 6.12), (0.1951, 0.86, 5.752), (0.1951, 0.9808, 5.384), (0.1951, 0.8269, 5.015), (0.1951, 0.8269, 4.647), (0.1951, 0.9808, 4.278), (0.1951, 0.9808, 3.91), (0.1951, 0.9808, 3.541), (0.1951, 0.8273, 3.173), (0.1951, 0.8273, 2.805), (0.1951, 0.9808, 2.436), (0.1951, 0.9808, 2.068), (0.1951, 0.9808, 1.699), (0.1951, 0.9808, 1.331), (0.1951, 0.9808, 0.9625), (0.1951, 0.9808, 0.5941), (0.1951, 0.9808, 0.2257), (0.1951, 0.9808, -0.1427), (0.1951, 0.9808, -0.5111), (0.3827, 0.9239, 6.489), (0.3827, 0.8031, 6.12), (0.3827, 0.8031, 5.752), (0.3827, 0.9239, 5.384), (0.3827, 0.77, 5.015), (0.3827, 0.77, 4.647), (0.3827, 0.9239, 4.278), (0.3827, 0.9239, 3.91), (0.3827, 0.9239, 3.541), (0.3827, 0.7704, 3.173), (0.3827, 0.7704, 2.805), (0.3827, 0.9239, 2.436), (0.3827, 0.9239, 2.068), (0.3827, 0.9239, 1.699), (0.3827, 0.9239, 1.331), (0.3827, 0.9239, 0.9625), (0.3827, 0.8415, 0.5941), (0.3827, 0.8415, 0.2257), (0.3827, 0.9239, -0.1427), (0.3827, 0.9239, -0.5111), (0.5556, 0.8315, 6.489), (0.5556, 0.8315, 6.12), (0.5556, 0.8315, 5.752), (0.5556, 0.8315, 5.384), (0.5556, 0.8315, 5.015), (0.5556, 0.8315, 4.647), (0.5556, 0.8315, 4.278), (0.5556, 0.8315, 3.91), (0.5556, 0.8315, 3.541), (0.5556, 0.8315, 3.173), (0.5556, 0.8315, 2.805), (0.5556, 0.8315, 2.436), (0.5556, 0.6898, 2.068), (0.5556, 0.6898, 1.699), (0.5556, 0.8315, 1.331), (0.5556, 0.8315, 0.9625), (0.5556, 0.749, 0.5941), (0.5556, 0.749, 0.2257), (0.5556, 0.8315, -0.1427), (0.5556, 0.8315, -0.5111), (0.7071, 0.7071, 6.489), (0.7071, 0.7071, 6.12), (0.7071, 0.7071, 5.752), (0.7071, 0.7071, 5.384), (0.7071, 0.7071, 5.015), (0.7071, 0.7071, 4.647), (0.7071, 0.7071, 4.278), (0.7071, 0.7071, 3.91), (0.5987, 0.7071, 3.541), (0.5987, 0.7071, 3.173), (0.7071, 0.7071, 2.805), (0.7071, 0.7071, 2.436), (0.7071, 0.5655, 2.068), (0.7071, 0.5655, 1.699), (0.7071, 0.7071, 1.331), (0.7071, 0.7071, 0.9625), (0.7071, 0.7071, 0.5941), (0.7071, 0.7071, 0.2257), (0.7071, 0.7071, -0.1427), (0.7071, 0.7071, -0.5111), (0.8315, 0.5556, 6.489), (0.8315, 0.5556, 6.12), (0.8315, 0.5556, 5.752), (0.7938, 0.5556, 5.384), (0.7938, 0.5556, 5.015), (0.8315, 0.5556, 4.647), (0.6138, 0.5556, 4.278), (0.6138, 0.5556, 3.91), (0.7231, 0.5556, 3.541), (0.7231, 0.5556, 3.173), (0.8315, 0.5556, 2.805), (0.8315, 0.5556, 2.436), (0.8315, 0.5556, 2.068), (0.8315, 0.5556, 1.699), (0.8315, 0.5556, 1.331), (0.8315, 0.5556, 0.9625), (0.8315, 0.5556, 0.5941), (0.8315, 0.5556, 0.2257), (0.8315, 0.5556, -0.1427), (0.8315, 0.5556, -0.5111), (0.9239, 0.3827, 6.489), (0.7404, 0.3827, 6.12), (0.7404, 0.3827, 5.752), (0.8862, 0.3827, 5.384), (0.8862, 0.3827, 5.015), (0.9239, 0.3827, 4.647), (0.7062, 0.3827, 4.278), (0.7062, 0.3827, 3.91), (0.9239, 0.3827, 3.541), (0.9239, 0.3827, 3.173), (0.9239, 0.3827, 2.805), (0.9239, 0.3827, 2.436), (0.9239, 0.3827, 2.068), (0.9239, 0.3827, 1.699), (0.9239, 0.3827, 1.331), (0.9239, 0.3827, 0.9625), (0.9239, 0.3827, 0.5941), (0.9239, 0.3827, 0.2257), (0.9239, 0.3827, -0.1427), (0.9239, 0.3827, -0.5111), (0.9808, 0.1951, 6.489), (0.7973, 0.1951, 6.12), (0.7973, 0.1951, 5.752), (0.9808, 0.1951, 5.384), (0.9808, 0.1951, 5.015), (0.9808, 0.1951, 4.647), (0.9808, 0.1951, 4.278), (0.9808, 0.1951, 3.91), (0.9808, 0.1951, 3.541), (0.9808, 0.1951, 3.173), (0.7018, 0.1951, 2.805), (0.7018, 0.1951, 2.436), (0.9808, 0.1951, 2.068), (0.9808, 0.1951, 1.699), (0.9808, 0.1951, 1.331), (0.5217, 0.1951, 0.9625), (0.5217, 0.1951, 0.5941), (0.9808, 0.1951, 0.2257), (0.9808, 0.1951, -0.1427), (0.9808, 0.1951, -0.5111), (1.0, 7.55e-08, 6.489), (1.0, 7.55e-08, 6.12), (1.0, 7.55e-08, 5.752), (0.9012, 7.55e-08, 5.384), (0.9012, 7.55e-08, 5.015), (1.0, 7.55e-08, 4.647), (1.0, 7.55e-08, 4.278), (1.0, 7.55e-08, 3.91), (1.0, 7.55e-08, 3.541), (1.0, 7.55e-08, 3.173), (0.721, 7.55e-08, 2.805), (0.721, 7.55e-08, 2.436), (1.0, 7.55e-08, 2.068), (1.0, 7.55e-08, 1.699), (1.0, 7.55e-08, 1.331), (0.5409, 7.55e-08, 0.9625), (0.5409, 7.55e-08, 0.5941), (1.0, 7.55e-08, 0.2257), (1.0, 7.55e-08, -0.1427), (1.0, 7.55e-08, -0.5111), (0.7889, -0.1951, 6.489), (0.7889, -0.1951, 6.12), (0.9808, -0.1951, 5.752), (0.882, -0.1951, 5.384), (0.882, -0.1951, 5.015), (0.9808, -0.1951, 4.647), (0.9808, -0.1951, 4.278), (0.6626, -0.1951, 3.91), (0.6626, -0.1951, 3.541), (0.9808, -0.1951, 3.173), (0.9808, -0.1951, 2.805), (0.9808, -0.1951, 2.436), (0.9808, -0.1951, 2.068), (0.7097, -0.1951, 1.699), (0.7097, -0.1951, 1.331), (0.9808, -0.1951, 0.9625), (0.9808, -0.1951, 0.5941), (0.9808, -0.1951, 0.2257), (0.9808, -0.1951, -0.1427), (0.9808, -0.1951, -0.5111), (0.732, -0.3827, 6.489), (0.732, -0.3827, 6.12), (0.9239, -0.3827, 5.752), (0.9239, -0.3827, 5.384), (0.9239, -0.3827, 5.015), (0.9239, -0.3827, 4.647), (0.9239, -0.3827, 4.278), (0.6056, -0.3827, 3.91), (0.6056, -0.3827, 3.541), (0.9239, -0.3827, 3.173), (0.9239, -0.3827, 2.805), (0.9239, -0.3827, 2.436), (0.9239, -0.3827, 2.068), (0.6528, -0.3827, 1.699), (0.6528, -0.3827, 1.331), (0.9239, -0.3827, 0.9625), (0.9239, -0.3827, 0.5941), (0.9239, -0.3827, 0.2257), (0.9239, -0.3827, -0.1427), (0.9239, -0.3827, -0.5111), (0.8315, -0.5556, 6.489), (0.8315, -0.5556, 6.12), (0.8315, -0.5556, 5.752), (0.8315, -0.5556, 5.384), (0.8315, -0.5556, 5.015), (0.8315, -0.5556, 4.647), (0.8315, -0.5556, 4.278), (0.8315, -0.5556, 3.91), (0.8315, -0.5556, 3.541), (0.8315, -0.5556, 3.173), (0.8315, -0.5556, 2.805), (0.8315, -0.5556, 2.436), (0.8315, -0.5556, 2.068), (0.8315, -0.5556, 1.699), (0.8315, -0.5556, 1.331), (0.8315, -0.5556, 0.9625), (0.8315, -0.5556, 0.5941), (0.8315, -0.5556, 0.2257), (0.6192, -0.5556, -0.1427), (0.6192, -0.5556, -0.5111), (0.7071, -0.7071, 6.489), (0.7071, -0.7071, 6.12), (0.7071, -0.7071, 5.752), (0.7071, -0.7071, 5.384), (0.538, -0.7071, 5.015), (0.538, -0.7071, 4.647), (0.7071, -0.7071, 4.278), (0.7071, -0.7071, 3.91), (0.6431, -0.7071, 3.541), (0.6431, -0.6371, 3.173), (0.7071, -0.6371, 2.805), (0.7071, -0.7071, 2.436), (0.7071, -0.7071, 2.068), (0.7071, -0.7071, 1.699), (0.7071, -0.6242, 1.331), (0.7071, -0.6242, 0.9625), (0.7071, -0.7071, 0.5941), (0.7071, -0.7071, 0.2257), (0.4948, -0.7071, -0.1427), (0.4948, -0.7071, -0.5111), (0.5556, -0.8315, 6.489), (0.5556, -0.8315, 6.12), (0.5556, -0.8315, 5.752), (0.5556, -0.8315, 5.384), (0.3865, -0.8315, 5.015), (0.3865, -0.8315, 4.647), (0.5556, -0.8315, 4.278), (0.5556, -0.8315, 3.91), (0.4916, -0.8315, 3.541), (0.4916, -0.7614, 3.173), (0.5556, -0.7614, 2.805), (0.5556, -0.8491, 2.436), (0.5556, -0.7839, 2.068), (0.5556, -0.7839, 1.699), (0.5556, -0.7486, 1.331), (0.5556, -0.7486, 0.9625), (0.5556, -0.8315, 0.5941), (0.5556, -0.8315, 0.2257), (0.5556, -0.8315, -0.1427), (0.5556, -0.8315, -0.5111), (0.3827, -0.9239, 6.489), (0.3827, -0.7968, 6.12), (0.3827, -0.7968, 5.752), (0.3827, -0.9239, 5.384), (0.3827, -0.9239, 5.015), (0.3827, -0.9239, 4.647), (0.3827, -0.9239, 4.278), (0.3827, -0.9239, 3.91), (0.3827, -0.9239, 3.541), (0.3827, -0.9239, 3.173), (0.3827, -0.9239, 2.805), (0.3827, -0.9239, 2.436), (0.3827, -0.8763, 2.068), (0.3827, -0.8763, 1.699), (0.3827, -0.9239, 1.331), (0.3827, -0.9239, 0.9625), (0.3827, -0.9239, 0.5941), (0.3827, -0.9239, 0.2257), (0.3827, -0.9239, -0.1427), (0.3827, -0.9239, -0.5111), (0.1951, -0.9808, 6.489), (0.1951, -0.8537, 6.12), (0.1951, -0.8537, 5.752), (0.1951, -0.9808, 5.384), (0.1951, -0.9808, 5.015), (0.1951, -0.9808, 4.647), (0.1951, -0.9808, 4.278), (0.1951, -0.8235, 3.91), (0.1951, -0.8235, 3.541), (0.1951, -0.9808, 3.173), (0.1951, -0.9808, 2.805), (0.1951, -0.9808, 2.436), (0.1951, -0.9808, 2.068), (0.1951, -0.9808, 1.699), (0.1951, -0.9808, 1.331), (0.1951, -0.8376, 0.9625), (0.1951, -0.8376, 0.5941), (0.1951, -0.9808, 0.2257), (0.1951, -0.9808, -0.1427), (0.1951, -0.9808, -0.5111), (-3.258e-07, -1.0, 6.489), (-3.258e-07, -1.0, 6.12), (-3.258e-07, -1.0, 5.752), (-3.258e-07, -1.0, 5.384), (-3.258e-07, -1.0, 5.015), (-3.258e-07, -1.0, 4.647), (-3.258e-07, -1.0, 4.278), (-3.258e-07, -0.8428, 3.91), (-3.258e-07, -0.8428, 3.541), (-3.258e-07, -1.0, 3.173), (-3.258e-07, -1.0, 2.805), (-3.258e-07, -1.0, 2.436), (-3.258e-07, -1.0, 2.068), (-3.258e-07, -1.0, 1.699), (-3.258e-07, -1.0, 1.331), (-3.258e-07, -0.8568, 0.9625), (-3.258e-07, -0.8568, 0.5941), (-3.258e-07, -1.0, 0.2257), (-3.258e-07, -1.0, -0.1427), (-3.258e-07, -1.0, -0.5111), (-0.1951, -0.9808, 6.489), (-0.1951, -0.8408, 6.12), (-0.1951, -0.8408, 5.752), (-0.1951, -0.9808, 5.384), (-0.1951, -0.9808, 5.015), (-0.1951, -0.9808, 4.647), (-0.1951, -0.9808, 4.278), (-0.1951, -0.9808, 3.91), (-0.1951, -0.9808, 3.541), (-0.1951, -0.9808, 3.173), (-0.1951, -0.9808, 2.805), (-0.1951, -0.5828, 2.436), (-0.1951, -0.5828, 2.068), (-0.1951, -0.9808, 1.699), (-0.1951, -0.9808, 1.331), (-0.1951, -0.9808, 0.9625), (-0.1951, -0.9808, 0.5941), (-0.1951, -0.9808, 0.2257), (-0.1951, -0.9808, -0.1427), (-0.1951, -0.9808, -0.5111), (-0.3827, -0.9239, 6.489), (-0.3827, -0.7839, 6.12), (-0.3827, -0.7839, 5.752), (-0.3827, -0.9239, 5.384), (-0.3827, -0.7609, 5.015), (-0.3827, -0.7609, 4.647), (-0.3827, -0.9239, 4.278), (-0.3827, -0.9239, 3.91), (-0.3827, -0.9239, 3.541), (-0.3827, -0.9239, 3.173), (-0.3827, -0.9239, 2.805), (-0.3827, -0.5259, 2.436), (-0.3827, -0.5259, 2.068), (-0.3827, -0.9239, 1.699), (-0.3827, -0.9239, 1.331), (-0.3827, -0.9239, 0.9625), (-0.3827, -0.9239, 0.5941), (-0.3827, -0.9239, 0.2257), (-0.3827, -0.9239, -0.1427), (-0.3827, -0.9239, -0.5111), (-0.5556, -0.8315, 6.489), (-0.5556, -0.8315, 6.12), (-0.5556, -0.8315, 5.752), (-0.5556, -0.8315, 5.384), (-0.5556, -0.6685, 5.015), (-0.5556, -0.6685, 4.647), (-0.5556, -0.8315, 4.278), (-0.5556, -0.8315, 3.91), (-0.5556, -0.8315, 3.541), (-0.5556, -0.8315, 3.173), (-0.5556, -0.8315, 2.805), (-0.5556, -0.8315, 2.436), (-0.5556, -0.8315, 2.068), (-0.5556, -0.8315, 1.699), (-0.5556, -0.6742, 1.331), (-0.5556, -0.6742, 0.9625), (-0.5556, -0.8315, 0.5941), (-0.5556, -0.8315, 0.2257), (-0.5556, -0.8315, -0.1427), (-0.5556, -0.8315, -0.5111), (-0.7071, -0.7071, 6.489), (-0.7071, -0.7071, 6.12), (-0.7071, -0.7071, 5.752), (-0.7071, -0.7071, 5.384), (-0.7071, -0.7071, 5.015), (-0.7071, -0.7071, 4.647), (-0.7071, -0.7071, 4.278), (-0.7071, -0.7071, 3.91), (-0.5777, -0.7071, 3.541), (-0.5777, -0.7071, 3.173), (-0.7071, -0.7071, 2.805), (-0.7071, -0.7071, 2.436), (-0.7071, -0.7071, 2.068), (-0.7071, -0.7071, 1.699), (-0.7071, -0.5498, 1.331), (-0.7071, -0.5498, 0.9625), (-0.7071, -0.7071, 0.5941), (-0.7071, -0.7071, 0.2257), (-0.7071, -0.7071, -0.1427), (-0.7071, -0.7071, -0.5111), (-0.8315, -0.5556, 6.489), (-0.8315, -0.5556, 6.12), (-0.8315, -0.5556, 5.752), (-0.8315, -0.5556, 5.384), (-0.8315, -0.5556, 5.015), (-0.8315, -0.5556, 4.647), (-0.8315, -0.5556, 4.278), (-0.8315, -0.5556, 3.91), (-0.7021, -0.5556, 3.541), (-0.7021, -0.5556, 3.173), (-0.8315, -0.5556, 2.805), (-0.8315, -0.5556, 2.436), (-0.8315, -0.5556, 2.068), (-0.8315, -0.5556, 1.699), (-0.8315, -0.5556, 1.331), (-0.8315, -0.5556, 0.9625), (-0.8315, -0.5556, 0.5941), (-0.8315, -0.5556, 0.2257), (-0.8315, -0.5556, -0.1427), (-0.8315, -0.5556, -0.5111), (-0.9239, -0.3827, 6.489), (-0.9239, -0.3827, 6.12), (-0.7696, -0.3827, 5.752), (-0.7696, -0.3827, 5.384), (-0.9239, -0.3827, 5.015), (-0.714, -0.3827, 4.647), (-0.714, -0.3827, 4.278), (-0.9239, -0.3827, 3.91), (-0.9239, -0.3827, 3.541), (-0.9239, -0.3827, 3.173), (-0.802, -0.3827, 2.805), (-0.802, -0.3827, 2.436), (-0.9239, -0.3827, 2.068), (-0.9239, -0.3827, 1.699), (-0.9239, -0.3827, 1.331), (-0.9239, -0.3827, 0.9625), (-0.8587, -0.3827, 0.5941), (-0.8587, -0.3827, 0.2257), (-0.9239, -0.3827, -0.1427), (-0.9239, -0.3827, -0.5111), (-0.9808, -0.1951, 6.489), (-0.9808, -0.1951, 6.12), (-0.8265, -0.1951, 5.752), (-0.8265, -0.1951, 5.384), (-0.9808, -0.1951, 5.015), (-0.7709, -0.1951, 4.647), (-0.7709, -0.1951, 4.278), (-0.9808, -0.1951, 3.91), (-0.5399, -0.149, 3.541), (-0.5399, -0.149, 3.173), (-0.8589, -0.1951, 2.805), (-0.8589, -0.1951, 2.436), (-0.9808, -0.1951, 2.068), (-0.9808, -0.1951, 1.699), (-0.9808, -0.1951, 1.331), (-0.9808, -0.1951, 0.9625), (-0.9156, -0.1951, 0.5941), (-0.9156, -0.1951, 0.2257), (-0.9808, -0.1951, -0.1427), (-0.9808, -0.1951, -0.5111), (-1.0, 9.656e-07, 6.489), (-1.0, 9.656e-07, 6.12), (-1.0, 9.656e-07, 5.752), (-1.0, 9.656e-07, 5.384), (-1.0, 9.656e-07, 5.015), (-1.0, 9.656e-07, 4.647), (-1.0, 9.656e-07, 4.278), (-1.0, 9.656e-07, 3.91), (-0.5591, 0.04606, 3.541), (-0.5591, 0.04606, 3.173), (-1.0, 9.656e-07, 2.805), (-1.0, 9.656e-07, 2.436), (-1.0, 9.656e-07, 2.068), (-1.0, 9.656e-07, 1.699), (-1.0, 9.656e-07, 1.331), (-1.0, 9.656e-07, 0.9625), (-1.0, 9.656e-07, 0.5941), (-1.0, 9.656e-07, 0.2257), (-1.0, 9.656e-07, -0.1427), (-1.0, 9.656e-07, -0.5111), (-0.8857, 0.1951, 6.489), (-0.8857, 0.1951, 6.12), (-0.9808, 0.1951, 5.752), (-0.8442, 0.1951, 5.384), (-0.8442, 0.1951, 5.015), (-0.9808, 0.1951, 4.647), (-0.9808, 0.1951, 4.278), (-0.9808, 0.1951, 3.91), (-0.9808, 0.1951, 3.541), (-0.9808, 0.1951, 3.173), (-0.9808, 0.1951, 2.805), (-0.9808, 0.1951, 2.436), (-0.9808, 0.1951, 2.068), (-0.9808, 0.1951, 1.699), (-0.7129, 0.1951, 1.331), (-0.7129, 0.1951, 0.9625), (-0.9808, 0.1951, 0.5941), (-0.9808, 0.1951, 0.2257), (-0.9808, 0.1951, -0.1427), (-0.9808, 0.1951, -0.5111), (-0.8288, 0.3827, 6.489), (-0.8288, 0.3827, 6.12), (-0.9239, 0.3827, 5.752), (-0.7873, 0.3827, 5.384), (-0.7873, 0.3827, 5.015), (-0.9239, 0.3827, 4.647), (-0.9239, 0.3827, 4.278), (-0.9239, 0.3827, 3.91), (-0.9239, 0.3827, 3.541), (-0.9239, 0.3827, 3.173), (-0.9239, 0.3827, 2.805), (-0.9239, 0.3827, 2.436), (-0.9239, 0.3827, 2.068), (-0.9239, 0.3827, 1.699), (-0.656, 0.3827, 1.331), (-0.656, 0.3827, 0.9625), (-0.9239, 0.3827, 0.5941), (-0.9239, 0.3827, 0.2257), (-0.9239, 0.3827, -0.1427), (-0.9239, 0.3827, -0.5111), (-0.8315, 0.5556, 6.489), (-0.8315, 0.5556, 6.12), (-0.8315, 0.5556, 5.752), (-0.8315, 0.5556, 5.384), (-0.8315, 0.5556, 5.015), (-0.8315, 0.5556, 4.647), (-0.8315, 0.4916, 4.278), (-0.8315, 0.4916, 3.91), (-0.8315, 0.5556, 3.541), (-0.7696, 0.4961, 3.271), (-0.7696, 0.4961, 2.902), (-0.8315, 0.5556, 2.436), (-0.8315, 0.5556, 2.068), (-0.8315, 0.5556, 1.699), (-0.8315, 0.5556, 1.331), (-0.8315, 0.5556, 0.9625), (-0.8315, 0.5556, 0.5941), (-0.8315, 0.5556, 0.2257), (-0.8315, 0.5556, -0.1427), (-0.8315, 0.5556, -0.5111), (-0.7071, 0.7071, 6.489), (-0.7071, 0.7071, 6.12), (-0.7071, 0.7071, 5.752), (-0.7071, 0.7071, 5.384), (-0.7071, 0.7071, 5.015), (-0.7071, 0.7071, 4.647), (-0.7071, 0.6432, 4.278), (-0.7071, 0.6432, 3.91), (-0.7071, 0.7071, 3.541), (-0.6452, 0.6477, 3.271), (-0.6452, 0.6477, 2.902), (-0.7071, 0.7071, 2.436), (-0.7071, 0.7071, 2.068), (-0.7071, 0.7071, 1.699), (-0.7071, 0.7071, 1.331), (-0.7071, 0.7071, 0.9625), (-0.7071, 0.7071, 0.5941), (-0.7071, 0.7071, 0.2257), (-0.7071, 0.7071, -0.1427), (-0.7071, 0.7071, -0.5111), (-0.5556, 0.7647, 6.489), (-0.5556, 0.7647, 6.12), (-0.5556, 0.8315, 5.752), (-0.5556, 0.5533, 5.384), (-0.5556, 0.5533, 5.015), (-0.5556, 0.8315, 4.647), (-0.5556, 0.8315, 4.278), (-0.5556, 0.8315, 3.91), (-0.5556, 0.8315, 3.541), (-0.5556, 0.8315, 3.173), (-0.5556, 0.8315, 2.805), (-0.5556, 0.8315, 2.436), (-0.5556, 0.8315, 2.068), (-0.5556, 0.8315, 1.699), (-0.5556, 0.8315, 1.331), (-0.5556, 0.8315, 0.9625), (-0.5556, 0.8315, 0.5941), (-0.5556, 0.8315, 0.2257), (-0.5556, 0.8315, -0.1427), (-0.5556, 0.8315, -0.5111), (-0.3827, 0.8571, 6.489), (-0.3827, 0.8571, 6.12), (-0.3827, 0.9239, 5.752), (-0.3827, 0.6457, 5.384), (-0.3827, 0.6457, 5.015), (-0.3827, 0.9239, 4.647), (-0.3827, 0.9239, 4.278), (-0.3827, 0.709, 3.91), (-0.3827, 0.709, 3.541), (-0.3827, 0.9239, 3.173), (-0.3827, 0.9239, 2.805), (-0.3827, 0.9239, 2.436), (-0.3827, 0.9239, 2.068), (-0.3827, 0.9239, 1.699), (-0.3827, 0.9239, 1.331), (-0.3827, 0.9239, 0.9625), (-0.3827, 0.9239, 0.5941), (-0.3827, 0.9239, 0.2257), (-0.3827, 0.6239, -0.1427), (-0.3827, 0.6239, -0.5111), (-0.1951, 0.9808, 6.489), (-0.1951, 0.9808, 6.12), (-0.1951, 0.9808, 5.752), (-0.1951, 0.9808, 5.384), (-0.1951, 0.9808, 5.015), (-0.1951, 0.9808, 4.647), (-0.1951, 0.9808, 4.278), (-0.1951, 0.7659, 3.91), (-0.1951, 0.7659, 3.541), (-0.1951, 0.9808, 3.173), (-0.1951, 0.9808, 2.805), (-0.1951, 0.9808, 2.436), (-0.1951, 0.9808, 2.068), (-0.1951, 0.7524, 1.699), (-0.1951, 0.7524, 1.331), (-0.1951, 0.9808, 0.9625), (-0.1951, 0.9808, 0.5941), (-0.1951, 0.9808, 0.2257), (-0.1951, 0.6808, -0.1427), (-0.1951, 0.6808, -0.5111), (0.0, 1.0, 6.721), (0.1951, 0.9808, 6.721), (0.3827, 0.9239, 6.721), (0.5556, 0.8315, 6.721), (0.7071, 0.7071, 6.721), (0.8315, 0.5556, 6.721), (0.9239, 0.3827, 6.721), (0.9808, 0.1951, 6.721), (1.0, 7.55e-08, 6.721), (0.9684, -0.1951, 6.721), (0.9114, -0.3827, 6.721), (0.8315, -0.5556, 6.721), (0.7071, -0.7071, 6.721), (0.5556, -0.8315, 6.721), (0.3827, -0.9239, 6.721), (0.1951, -0.9808, 6.721), (-3.258e-07, -1.0, 6.721), (-0.1951, -0.9808, 6.721), (-0.3827, -0.9239, 6.721), (-0.5556, -0.8315, 6.721), (-0.7071, -0.7071, 6.721), (-0.8315, -0.5556, 6.721), (-0.9239, -0.3827, 6.721), (-0.9808, -0.1951, 6.721), (-1.0, 9.656e-07, 6.721), (-0.9746, 0.1951, 6.721), (-0.9177, 0.3827, 6.721), (-0.8315, 0.5556, 6.721), (-0.7071, 0.7071, 6.721), (-0.5556, 0.8271, 6.721), (-0.3827, 0.9196, 6.721), (-0.1951, 0.9808, 6.721), (0.1951, 0.9808, -0.9725), (0.3827, 0.9239, -0.9725), (0.5556, 0.8315, -0.9725), (0.7071, 0.7071, -0.9725), (0.8315, 0.5556, -0.9725), (0.9239, 0.3827, -0.9725), (0.9808, 0.1951, -0.9725), (1.0, 7.55e-08, -0.9725), (0.9808, -0.1951, -0.9725), (0.9239, -0.3827, -0.9725), (0.8195, -0.5556, -0.9725), (0.6951, -0.7071, -0.9725), (0.5556, -0.8315, -0.9725), (0.3827, -0.9239, -0.9725), (0.1951, -0.9808, -0.9725), (-3.258e-07, -1.0, -0.9725), (-0.1951, -0.9808, -0.9725), (-0.3827, -0.9239, -0.9725), (-0.5556, -0.8315, -0.9725), (-0.7071, -0.7071, -0.9725), (-0.8315, -0.5556, -0.9725), (-0.9239, -0.3827, -0.9725), (-0.9808, -0.1951, -0.9725), (-1.0, 9.656e-07, -0.9725), (-0.9808, 0.1951, -0.9725), (-0.9239, 0.3827, -0.9725), (-0.8315, 0.5556, -0.9725), (-0.7071, 0.7071, -0.9725), (-0.5556, 0.8315, -0.9725), (-0.3827, 0.907, -0.9725), (-0.1951, 0.9639, -0.9725), (0.0, 1.0, -0.9725)], [], [(704, 1, 3, 705), (705, 3, 5, 706), (706, 5, 7, 707), (707, 7, 9, 708), (708, 9, 11, 709), (709, 11, 13, 710), (710, 13, 15, 711), (711, 15, 17, 712), (712, 17, 19, 713), (713, 19, 21, 714), (714, 21, 23, 715), (715, 23, 25, 716), (716, 25, 27, 717), (717, 27, 29, 718), (718, 29, 31, 719), (719, 31, 33, 720), (720, 33, 35, 721), (721, 35, 37, 722), (722, 37, 39, 723), (723, 39, 41, 724), (724, 41, 43, 725), (725, 43, 45, 726), (726, 45, 47, 727), (727, 47, 49, 728), (728, 49, 51, 729), (729, 51, 53, 730), (730, 53, 55, 731), (731, 55, 57, 732), (732, 57, 59, 733), (733, 59, 61, 734), (3, 1, 63, 61, 59, 57, 55, 53, 51, 49, 47, 45, 43, 41, 39, 37, 35, 33, 31, 29, 27, 25, 23, 21, 19, 17, 15, 13, 11, 9, 7, 5), (734, 61, 63, 735), (735, 63, 1, 704), (0, 2, 4, 6, 8, 10, 12, 14, 16, 18, 20, 22, 24, 26, 28, 30, 32, 34, 36, 38, 40, 42, 44, 46, 48, 50, 52, 54, 56, 58, 60, 62), (766, 703, 64, 767), (703, 702, 65, 64), (702, 701, 66, 65), (701, 700, 67, 66), (700, 699, 68, 67), (699, 698, 69, 68), (698, 697, 70, 69), (697, 696, 71, 70), (696, 695, 72, 71), (695, 694, 73, 72), (694, 693, 74, 73), (693, 692, 75, 74), (692, 691, 76, 75), (691, 690, 77, 76), (690, 689, 78, 77), (689, 688, 79, 78), (688, 687, 80, 79), (687, 686, 81, 80), (686, 685, 82, 81), (685, 684, 83, 82), (765, 683, 703, 766), (683, 682, 702, 703), (682, 681, 701, 702), (681, 680, 700, 701), (680, 679, 699, 700), (679, 678, 698, 699), (678, 677, 697, 698), (677, 676, 696, 697), (676, 675, 695, 696), (675, 674, 694, 695), (674, 673, 693, 694), (673, 672, 692, 693), (672, 671, 691, 692), (671, 670, 690, 691), (670, 669, 689, 690), (669, 668, 688, 689), (668, 667, 687, 688), (667, 666, 686, 687), (666, 665, 685, 686), (665, 664, 684, 685), (764, 663, 683, 765), (663, 662, 682, 683), (662, 661, 681, 682), (661, 660, 680, 681), (660, 659, 679, 680), (659, 658, 678, 679), (658, 657, 677, 678), (657, 656, 676, 677), (656, 655, 675, 676), (655, 654, 674, 675), (654, 653, 673, 674), (653, 652, 672, 673), (652, 651, 671, 672), (651, 650, 670, 671), (650, 649, 669, 670), (649, 648, 668, 669), (648, 647, 667, 668), (647, 646, 666, 667), (646, 645, 665, 666), (645, 644, 664, 665), (763, 643, 663, 764), (643, 642, 662, 663), (642, 641, 661, 662), (641, 640, 660, 661), (640, 639, 659, 660), (639, 638, 658, 659), (638, 637, 657, 658), (637, 636, 656, 657), (636, 635, 655, 656), (635, 634, 654, 655), (634, 633, 653, 654), (633, 632, 652, 653), (632, 631, 651, 652), (631, 630, 650, 651), (630, 629, 649, 650), (629, 628, 648, 649), (628, 627, 647, 648), (627, 626, 646, 647), (626, 625, 645, 646), (625, 624, 644, 645), (762, 623, 643, 763), (623, 622, 642, 643), (622, 621, 641, 642), (621, 620, 640, 641), (620, 619, 639, 640), (619, 618, 638, 639), (618, 617, 637, 638), (617, 616, 636, 637), (616, 615, 635, 636), (615, 614, 634, 635), (614, 613, 633, 634), (613, 612, 632, 633), (612, 611, 631, 632), (611, 610, 630, 631), (610, 609, 629, 630), (609, 608, 628, 629), (608, 607, 627, 628), (607, 606, 626, 627), (606, 605, 625, 626), (605, 604, 624, 625), (761, 603, 623, 762), (603, 602, 622, 623), (602, 601, 621, 622), (601, 600, 620, 621), (600, 599, 619, 620), (599, 598, 618, 619), (598, 597, 617, 618), (597, 596, 616, 617), (596, 595, 615, 616), (595, 594, 614, 615), (594, 593, 613, 614), (593, 592, 612, 613), (592, 591, 611, 612), (591, 590, 610, 611), (590, 589, 609, 610), (589, 588, 608, 609), (588, 587, 607, 608), (587, 586, 606, 607), (586, 585, 605, 606), (585, 584, 604, 605), (760, 583, 603, 761), (583, 582, 602, 603), (582, 581, 601, 602), (581, 580, 600, 601), (580, 579, 599, 600), (579, 578, 598, 599), (578, 577, 597, 598), (577, 576, 596, 597), (576, 575, 595, 596), (575, 574, 594, 595), (574, 573, 593, 594), (573, 572, 592, 593), (572, 571, 591, 592), (571, 570, 590, 591), (570, 569, 589, 590), (569, 568, 588, 589), (568, 567, 587, 588), (567, 566, 586, 587), (566, 565, 585, 586), (565, 564, 584, 585), (759, 563, 583, 760), (563, 562, 582, 583), (562, 561, 581, 582), (561, 560, 580, 581), (560, 559, 579, 580), (559, 558, 578, 579), (558, 557, 577, 578), (557, 556, 576, 577), (556, 555, 575, 576), (555, 554, 574, 575), (554, 553, 573, 574), (553, 552, 572, 573), (552, 551, 571, 572), (551, 550, 570, 571), (550, 549, 569, 570), (549, 548, 568, 569), (548, 547, 567, 568), (547, 546, 566, 567), (546, 545, 565, 566), (545, 544, 564, 565), (758, 543, 563, 759), (543, 542, 562, 563), (542, 541, 561, 562), (541, 540, 560, 561), (540, 539, 559, 560), (539, 538, 558, 559), (538, 537, 557, 558), (537, 536, 556, 557), (536, 535, 555, 556), (535, 534, 554, 555), (534, 533, 553, 554), (533, 532, 552, 553), (532, 531, 551, 552), (531, 530, 550, 551), (530, 529, 549, 550), (529, 528, 548, 549), (528, 527, 547, 548), (527, 526, 546, 547), (526, 525, 545, 546), (525, 524, 544, 545), (757, 523, 543, 758), (523, 522, 542, 543), (522, 521, 541, 542), (521, 520, 540, 541), (520, 519, 539, 540), (519, 518, 538, 539), (518, 517, 537, 538), (517, 516, 536, 537), (516, 515, 535, 536), (515, 514, 534, 535), (514, 513, 533, 534), (513, 512, 532, 533), (512, 511, 531, 532), (511, 510, 530, 531), (510, 509, 529, 530), (509, 508, 528, 529), (508, 507, 527, 528), (507, 506, 526, 527), (506, 505, 525, 526), (505, 504, 524, 525), (756, 503, 523, 757), (503, 502, 522, 523), (502, 501, 521, 522), (501, 500, 520, 521), (500, 499, 519, 520), (499, 498, 518, 519), (498, 497, 517, 518), (497, 496, 516, 517), (496, 495, 515, 516), (495, 494, 514, 515), (494, 493, 513, 514), (493, 492, 512, 513), (492, 491, 511, 512), (491, 490, 510, 511), (490, 489, 509, 510), (489, 488, 508, 509), (488, 487, 507, 508), (487, 486, 506, 507), (486, 485, 505, 506), (485, 484, 504, 505), (755, 483, 503, 756), (483, 482, 502, 503), (482, 481, 501, 502), (481, 480, 500, 501), (480, 479, 499, 500), (479, 478, 498, 499), (478, 477, 497, 498), (477, 476, 496, 497), (476, 475, 495, 496), (475, 474, 494, 495), (474, 473, 493, 494), (473, 472, 492, 493), (472, 471, 491, 492), (471, 470, 490, 491), (470, 469, 489, 490), (469, 468, 488, 489), (468, 467, 487, 488), (467, 466, 486, 487), (466, 465, 485, 486), (465, 464, 484, 485), (754, 463, 483, 755), (463, 462, 482, 483), (462, 461, 481, 482), (461, 460, 480, 481), (460, 459, 479, 480), (459, 458, 478, 479), (458, 457, 477, 478), (457, 456, 476, 477), (456, 455, 475, 476), (455, 454, 474, 475), (454, 453, 473, 474), (453, 452, 472, 473), (452, 451, 471, 472), (451, 450, 470, 471), (450, 449, 469, 470), (449, 448, 468, 469), (448, 447, 467, 468), (447, 446, 466, 467), (446, 445, 465, 466), (445, 444, 464, 465), (753, 443, 463, 754), (443, 442, 462, 463), (442, 441, 461, 462), (441, 440, 460, 461), (440, 439, 459, 460), (439, 438, 458, 459), (438, 437, 457, 458), (437, 436, 456, 457), (436, 435, 455, 456), (435, 434, 454, 455), (434, 433, 453, 454), (433, 432, 452, 453), (432, 431, 451, 452), (431, 430, 450, 451), (430, 429, 449, 450), (429, 428, 448, 449), (428, 427, 447, 448), (427, 426, 446, 447), (426, 425, 445, 446), (425, 424, 444, 445), (752, 423, 443, 753), (423, 422, 442, 443), (422, 421, 441, 442), (421, 420, 440, 441), (420, 419, 439, 440), (419, 418, 438, 439), (418, 417, 437, 438), (417, 416, 436, 437), (416, 415, 435, 436), (415, 414, 434, 435), (414, 413, 433, 434), (413, 412, 432, 433), (412, 411, 431, 432), (411, 410, 430, 431), (410, 409, 429, 430), (409, 408, 428, 429), (408, 407, 427, 428), (407, 406, 426, 427), (406, 405, 425, 426), (405, 404, 424, 425), (751, 403, 423, 752), (403, 402, 422, 423), (402, 401, 421, 422), (401, 400, 420, 421), (400, 399, 419, 420), (399, 398, 418, 419), (398, 397, 417, 418), (397, 396, 416, 417), (396, 395, 415, 416), (395, 394, 414, 415), (394, 393, 413, 414), (393, 392, 412, 413), (392, 391, 411, 412), (391, 390, 410, 411), (390, 389, 409, 410), (389, 388, 408, 409), (388, 387, 407, 408), (387, 386, 406, 407), (386, 385, 405, 406), (385, 384, 404, 405), (750, 383, 403, 751), (383, 382, 402, 403), (382, 381, 401, 402), (381, 380, 400, 401), (380, 379, 399, 400), (379, 378, 398, 399), (378, 377, 397, 398), (377, 376, 396, 397), (376, 375, 395, 396), (375, 374, 394, 395), (374, 373, 393, 394), (373, 372, 392, 393), (372, 371, 391, 392), (371, 370, 390, 391), (370, 369, 389, 390), (369, 368, 388, 389), (368, 367, 387, 388), (367, 366, 386, 387), (366, 365, 385, 386), (365, 364, 384, 385), (749, 363, 383, 750), (363, 362, 382, 383), (362, 361, 381, 382), (361, 360, 380, 381), (360, 359, 379, 380), (359, 358, 378, 379), (358, 357, 377, 378), (357, 356, 376, 377), (356, 355, 375, 376), (355, 354, 374, 375), (354, 353, 373, 374), (353, 352, 372, 373), (352, 351, 371, 372), (351, 350, 370, 371), (350, 349, 369, 370), (349, 348, 368, 369), (348, 347, 367, 368), (347, 346, 366, 367), (346, 345, 365, 366), (345, 344, 364, 365), (748, 343, 363, 749), (343, 342, 362, 363), (342, 341, 361, 362), (341, 340, 360, 361), (340, 339, 359, 360), (339, 338, 358, 359), (338, 337, 357, 358), (337, 336, 356, 357), (336, 335, 355, 356), (335, 334, 354, 355), (334, 333, 353, 354), (333, 332, 352, 353), (332, 331, 351, 352), (331, 330, 350, 351), (330, 329, 349, 350), (329, 328, 348, 349), (328, 327, 347, 348), (327, 326, 346, 347), (326, 325, 345, 346), (325, 324, 344, 345), (747, 323, 343, 748), (323, 322, 342, 343), (322, 321, 341, 342), (321, 320, 340, 341), (320, 319, 339, 340), (319, 318, 338, 339), (318, 317, 337, 338), (317, 316, 336, 337), (316, 315, 335, 336), (315, 314, 334, 335), (314, 313, 333, 334), (313, 312, 332, 333), (312, 311, 331, 332), (311, 310, 330, 331), (310, 309, 329, 330), (309, 308, 328, 329), (308, 307, 327, 328), (307, 306, 326, 327), (306, 305, 325, 326), (305, 304, 324, 325), (746, 303, 323, 747), (303, 302, 322, 323), (302, 301, 321, 322), (301, 300, 320, 321), (300, 299, 319, 320), (299, 298, 318, 319), (298, 297, 317, 318), (297, 296, 316, 317), (296, 295, 315, 316), (295, 294, 314, 315), (294, 293, 313, 314), (293, 292, 312, 313), (292, 291, 311, 312), (291, 290, 310, 311), (290, 289, 309, 310), (289, 288, 308, 309), (288, 287, 307, 308), (287, 286, 306, 307), (286, 285, 305, 306), (285, 284, 304, 305), (745, 283, 303, 746), (283, 282, 302, 303), (282, 281, 301, 302), (281, 280, 300, 301), (280, 279, 299, 300), (279, 278, 298, 299), (278, 277, 297, 298), (277, 276, 296, 297), (276, 275, 295, 296), (275, 274, 294, 295), (274, 273, 293, 294), (273, 272, 292, 293), (272, 271, 291, 292), (271, 270, 290, 291), (270, 269, 289, 290), (269, 268, 288, 289), (268, 267, 287, 288), (267, 266, 286, 287), (266, 265, 285, 286), (265, 264, 284, 285), (744, 263, 283, 745), (263, 262, 282, 283), (262, 261, 281, 282), (261, 260, 280, 281), (260, 259, 279, 280), (259, 258, 278, 279), (258, 257, 277, 278), (257, 256, 276, 277), (256, 255, 275, 276), (255, 254, 274, 275), (254, 253, 273, 274), (253, 252, 272, 273), (252, 251, 271, 272), (251, 250, 270, 271), (250, 249, 269, 270), (249, 248, 268, 269), (248, 247, 267, 268), (247, 246, 266, 267), (246, 245, 265, 266), (245, 244, 264, 265), (743, 243, 263, 744), (243, 242, 262, 263), (242, 241, 261, 262), (241, 240, 260, 261), (240, 239, 259, 260), (239, 238, 258, 259), (238, 237, 257, 258), (237, 236, 256, 257), (236, 235, 255, 256), (235, 234, 254, 255), (234, 233, 253, 254), (233, 232, 252, 253), (232, 231, 251, 252), (231, 230, 250, 251), (230, 229, 249, 250), (229, 228, 248, 249), (228, 227, 247, 248), (227, 226, 246, 247), (226, 225, 245, 246), (225, 224, 244, 245), (742, 223, 243, 743), (223, 222, 242, 243), (222, 221, 241, 242), (221, 220, 240, 241), (220, 219, 239, 240), (219, 218, 238, 239), (218, 217, 237, 238), (217, 216, 236, 237), (216, 215, 235, 236), (215, 214, 234, 235), (214, 213, 233, 234), (213, 212, 232, 233), (212, 211, 231, 232), (211, 210, 230, 231), (210, 209, 229, 230), (209, 208, 228, 229), (208, 207, 227, 228), (207, 206, 226, 227), (206, 205, 225, 226), (205, 204, 224, 225), (741, 203, 223, 742), (203, 202, 222, 223), (202, 201, 221, 222), (201, 200, 220, 221), (200, 199, 219, 220), (199, 198, 218, 219), (198, 197, 217, 218), (197, 196, 216, 217), (196, 195, 215, 216), (195, 194, 214, 215), (194, 193, 213, 214), (193, 192, 212, 213), (192, 191, 211, 212), (191, 190, 210, 211), (190, 189, 209, 210), (189, 188, 208, 209), (188, 187, 207, 208), (187, 186, 206, 207), (186, 185, 205, 206), (185, 184, 204, 205), (740, 183, 203, 741), (183, 182, 202, 203), (182, 181, 201, 202), (181, 180, 200, 201), (180, 179, 199, 200), (179, 178, 198, 199), (178, 177, 197, 198), (177, 176, 196, 197), (176, 175, 195, 196), (175, 174, 194, 195), (174, 173, 193, 194), (173, 172, 192, 193), (172, 171, 191, 192), (171, 170, 190, 191), (170, 169, 189, 190), (169, 168, 188, 189), (168, 167, 187, 188), (167, 166, 186, 187), (166, 165, 185, 186), (165, 164, 184, 185), (739, 163, 183, 740), (163, 162, 182, 183), (162, 161, 181, 182), (161, 160, 180, 181), (160, 159, 179, 180), (159, 158, 178, 179), (158, 157, 177, 178), (157, 156, 176, 177), (156, 155, 175, 176), (155, 154, 174, 175), (154, 153, 173, 174), (153, 152, 172, 173), (152, 151, 171, 172), (151, 150, 170, 171), (150, 149, 169, 170), (149, 148, 168, 169), (148, 147, 167, 168), (147, 146, 166, 167), (146, 145, 165, 166), (145, 144, 164, 165), (738, 143, 163, 739), (143, 142, 162, 163), (142, 141, 161, 162), (141, 140, 160, 161), (140, 139, 159, 160), (139, 138, 158, 159), (138, 137, 157, 158), (137, 136, 156, 157), (136, 135, 155, 156), (135, 134, 154, 155), (134, 133, 153, 154), (133, 132, 152, 153), (132, 131, 151, 152), (131, 130, 150, 151), (130, 129, 149, 150), (129, 128, 148, 149), (128, 127, 147, 148), (127, 126, 146, 147), (126, 125, 145, 146), (125, 124, 144, 145), (737, 123, 143, 738), (123, 122, 142, 143), (122, 121, 141, 142), (121, 120, 140, 141), (120, 119, 139, 140), (119, 118, 138, 139), (118, 117, 137, 138), (117, 116, 136, 137), (116, 115, 135, 136), (115, 114, 134, 135), (114, 113, 133, 134), (113, 112, 132, 133), (112, 111, 131, 132), (111, 110, 130, 131), (110, 109, 129, 130), (109, 108, 128, 129), (108, 107, 127, 128), (107, 106, 126, 127), (106, 105, 125, 126), (105, 104, 124, 125), (736, 103, 123, 737), (103, 102, 122, 123), (102, 101, 121, 122), (101, 100, 120, 121), (100, 99, 119, 120), (99, 98, 118, 119), (98, 97, 117, 118), (97, 96, 116, 117), (96, 95, 115, 116), (95, 94, 114, 115), (94, 93, 113, 114), (93, 92, 112, 113), (92, 91, 111, 112), (91, 90, 110, 111), (90, 89, 109, 110), (89, 88, 108, 109), (88, 87, 107, 108), (87, 86, 106, 107), (86, 85, 105, 106), (85, 84, 104, 105), (767, 64, 103, 736), (64, 65, 102, 103), (65, 66, 101, 102), (66, 67, 100, 101), (67, 68, 99, 100), (68, 69, 98, 99), (69, 70, 97, 98), (70, 71, 96, 97), (71, 72, 95, 96), (72, 73, 94, 95), (73, 74, 93, 94), (74, 75, 92, 93), (75, 76, 91, 92), (76, 77, 90, 91), (77, 78, 89, 90), (78, 79, 88, 89), (79, 80, 87, 88), (80, 81, 86, 87), (81, 82, 85, 86), (82, 83, 84, 85), (684, 735, 704, 83), (664, 734, 735, 684), (644, 733, 734, 664), (624, 732, 733, 644), (604, 731, 732, 624), (584, 730, 731, 604), (564, 729, 730, 584), (544, 728, 729, 564), (524, 727, 728, 544), (504, 726, 727, 524), (484, 725, 726, 504), (464, 724, 725, 484), (444, 723, 724, 464), (424, 722, 723, 444), (404, 721, 722, 424), (384, 720, 721, 404), (364, 719, 720, 384), (344, 718, 719, 364), (324, 717, 718, 344), (304, 716, 717, 324), (284, 715, 716, 304), (264, 714, 715, 284), (244, 713, 714, 264), (224, 712, 713, 244), (204, 711, 712, 224), (184, 710, 711, 204), (164, 709, 710, 184), (144, 708, 709, 164), (124, 707, 708, 144), (104, 706, 707, 124), (84, 705, 706, 104), (83, 704, 705, 84), (0, 767, 736, 2), (2, 736, 737, 4), (4, 737, 738, 6), (6, 738, 739, 8), (8, 739, 740, 10), (10, 740, 741, 12), (12, 741, 742, 14), (14, 742, 743, 16), (16, 743, 744, 18), (18, 744, 745, 20), (20, 745, 746, 22), (22, 746, 747, 24), (24, 747, 748, 26), (26, 748, 749, 28), (28, 749, 750, 30), (30, 750, 751, 32), (32, 751, 752, 34), (34, 752, 753, 36), (36, 753, 754, 38), (38, 754, 755, 40), (40, 755, 756, 42), (42, 756, 757, 44), (44, 757, 758, 46), (46, 758, 759, 48), (48, 759, 760, 50), (50, 760, 761, 52), (52, 761, 762, 54), (54, 762, 763, 56), (56, 763, 764, 58), (58, 764, 765, 60), (60, 765, 766, 62), (62, 766, 767, 0)])
me_cylinder.materials.append(mat_material_001)
me_cylinder.use_remesh_preserve_volume = False
me_cylinder.use_remesh_preserve_attributes = False
me_cylinder.use_mirror_vertex_groups = False
me_cylinder.update()

# ---- curves / text
txt_andr_s_baum = bpy.data.curves.new('Andrés Baum', 'FONT')
txt_andr_s_baum.dimensions = '2D'
txt_andr_s_baum.body = 'Andrés Baum\n'
txt_andr_s_baum.materials.append(mat_material_003)
txt_andr_s_baum.use_path_clamp = True
txt_andr_s_baum.bevel_resolution = 0

# ---- objects
ob_text = bpy.data.objects.new('Text', txt_andr_s_baum)
ob_plane = bpy.data.objects.new('Plane', me_plane_001)
ob_cylinder_001 = bpy.data.objects.new('Cylinder.001', me_cylinder_001)
ob_sphere = bpy.data.objects.new('Sphere', me_sphere)
ob_cylinder = bpy.data.objects.new('Cylinder', me_cylinder)
ob_lamp = bpy.data.objects.new('Lamp', light_lamp)

# ---- transforms, parenting, visibility, modifiers, constraints
ob_text.location = (-2.779, 0.7943, 1.83)
ob_text.rotation_euler = (1.571, -0.0, -1.571)
ob_text.scale = (0.2807, 0.2807, 0.2807)
ob_text.lineart.crease_threshold = 0.0
ob_plane.location = (-2.689, 0.0, 2.295)
ob_plane.rotation_euler = (-1.571, -3.142, 1.571)
ob_plane.lineart.crease_threshold = 0.0
ob_cylinder_001.location = (-2.578, 0.0, 2.388)
ob_cylinder_001.scale = (0.1116, 0.1116, 0.1116)
ob_cylinder_001.lineart.crease_threshold = 0.0
ob_sphere.location = (0.195, 0.2295, 8.688)
ob_sphere.scale = (3.473, 3.473, 2.76)
ob_sphere.lineart.crease_threshold = 0.0
ob_cylinder.location = (0.07788, 0.1919, 0.7493)
ob_cylinder.scale = (0.8611, 0.8611, 0.8611)
ob_cylinder.lineart.crease_threshold = 0.0
_m = ob_cylinder.modifiers.new('Subsurf', 'SUBSURF')
_m.uv_smooth = 'PRESERVE_CORNERS'
_m.quality = 2
_m.show_only_control_edges = False
ob_lamp.location = (4.076, 1.005, 5.904)
ob_lamp.rotation_euler = (0.6503, 0.05522, 1.866)
ob_lamp.lock_rotations_4d = False
ob_lamp.empty_display_type = 'ARROWS'
ob_lamp.color = (0.0, 0.0, 0.0, 0.0)
ob_lamp.lineart.crease_threshold = 0.0

# ---- collection membership
col_collection_1.objects.link(ob_text)
col_collection_1.objects.link(ob_plane)
col_collection_1.objects.link(ob_cylinder_001)
col_collection_1.objects.link(ob_sphere)
col_collection_1.objects.link(ob_cylinder)
col_collection_1.objects.link(ob_lamp)

# ---- scene / render settings (as saved in the file)
scene.frame_start = 1; scene.frame_end = 250; scene.frame_set(1)
scene.render.engine = 'BLENDER_EEVEE_NEXT'
scene.render.resolution_percentage = 50
scene.render.dither_intensity = 0.0
scene.cycles.use_denoising = False
scene.cycles.samples = 128
scene.cycles.sampling_pattern = 'TABULATED_SOBOL'
scene.cycles.use_adaptive_sampling = False
scene.cycles.use_light_tree = False
scene.cycles.blur_glossy = 0.0
scene.cycles.sample_clamp_indirect = 0.0
scene.view_settings.view_transform = 'Standard'
bpy.context.view_layer.update()

# ---- added for rendering (the .blend has no active camera): camera
cam_auto = bpy.data.cameras.new('AutoCamera')
cam_auto.lens = 50.0
cam_auto.sensor_width = 36.0
cam_auto.clip_end = 1000.0
ob_auto_camera = bpy.data.objects.new('AutoCamera', cam_auto)
scene.collection.objects.link(ob_auto_camera)
ob_auto_camera.location = (14.2303, -16.6128, 16.8961)
ob_auto_camera.rotation_euler = (1.09748, -7.21219e-08, 0.694738)
scene.camera = ob_auto_camera
bpy.context.view_layer.update()
